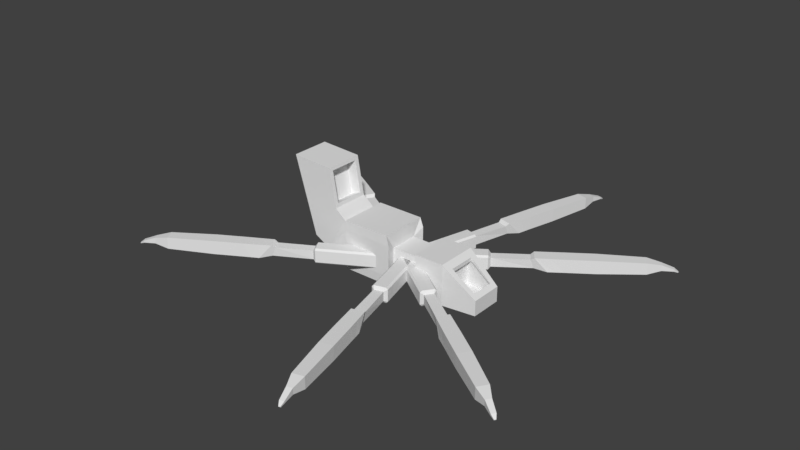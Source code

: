 # Source: Spider.blend  (saved by Blender 2.79.0; exported with 4.5.12 LTS)
import bpy
from mathutils import Matrix  # noqa: F401  (used for matrix-valued properties, if any)

bpy.ops.wm.read_factory_settings(use_empty=True)
scene = bpy.context.scene
scene.name = 'Scene'

# ---- collections
col_collection_1 = bpy.data.collections.new('Collection 1'); scene.collection.children.link(col_collection_1)

# ---- world
world_world = bpy.data.worlds.new('World'); scene.world = world_world
world_world.color = (0.05088, 0.05088, 0.05088)
world_world.use_sun_shadow = False
world_world.sun_shadow_jitter_overblur = 0.0
world_world.cycles.sampling_method = 'MANUAL'

# ---- meshes
me_cube_001 = bpy.data.meshes.new('Cube.001')
me_cube_001.from_pydata([(0.5908, -1.0, -0.8463), (0.5908, -1.0, 0.3354), (1.0, 1.0, -1.087), (1.0, 1.0, 1.0), (1.0, -1.0, 1.0), (1.0, -1.0, -1.087), (0.5908, -2.056, 0.3354), (0.5908, -2.056, -0.8463), (0.8609, -2.258, 0.6054), (0.8609, -2.258, -1.087), (0.8609, -3.502, 0.6054), (0.8609, -3.502, -1.087), (0.6762, -4.889, -0.4557), (0.6762, -4.889, -1.087), (0.0, 1.0, -1.087), (0.0, 1.0, 1.0), (0.0, -1.0, -1.087), (0.0, -1.0, 1.0), (0.0, -1.0, -0.8463), (0.0, -1.0, 0.3354), (0.0, -2.056, -0.8463), (0.0, -2.056, 0.3354), (0.0, -2.258, -1.087), (0.0, -2.258, 0.6054), (0.0, -3.502, -1.087), (0.0, -3.502, 0.6054), (0.0, -4.889, -1.087), (0.0, -4.889, -0.4557), (0.7009, -4.704, -0.3141), (0.7009, -4.704, -1.087), (0.0, -4.704, -1.087), (0.0, -4.704, -0.3141), (0.8273, -3.754, 0.4123), (0.8273, -3.754, -1.087), (0.0, -3.754, -1.087), (0.0, -3.754, 0.4123), (0.6915, 1.0, 1.0), (0.6915, -1.0, -1.087), (0.4085, -1.0, -0.8463), (0.4085, -2.056, -0.8463), (0.5953, -2.258, -1.087), (0.5953, -3.502, -1.087), (0.4676, -4.889, -1.087), (0.6915, 1.0, -1.087), (0.6915, -1.0, 1.0), (0.4085, -1.0, 0.3354), (0.4085, -2.056, 0.3354), (0.5953, -2.258, 0.6054), (0.5953, -3.502, 0.6054), (0.4676, -4.889, -0.4557), (0.4846, -4.704, -0.3141), (0.4846, -4.704, -1.087), (0.572, -3.754, -1.087), (0.572, -3.754, 0.4123), (0.4846, -4.704, -0.3615), (0.572, -3.754, 0.254), (0.0, -3.754, 0.254), (0.0, -4.704, -0.3615), (0.0, -4.686, -0.7696), (0.5268, -4.686, -0.7696), (0.0, -3.555, -0.7696), (0.6308, -3.555, -0.7696), (0.6308, -3.555, 0.2774), (0.0, -3.555, 0.2774), (0.5268, -4.686, -0.4557), (0.0, -4.686, -0.4557), (1.025, 1.039, 0.613), (1.025, 1.039, -0.6998), (1.025, -1.117, 0.613), (1.025, -1.117, -0.6998), (0.5908, -1.0, -0.05848), (0.5908, -1.0, -0.4524), (0.5908, -2.056, -0.05848), (0.5908, -2.056, -0.4524), (0.8609, -2.258, 0.04134), (0.8609, -2.258, -0.5228), (0.8609, -3.502, 0.04134), (0.8609, -3.502, -0.5228), (0.6762, -4.889, -0.6661), (0.6762, -4.889, -0.8765), (0.0, -4.889, -0.6661), (0.0, -4.889, -0.8765), (0.0, 1.039, 0.613), (0.0, 1.039, -0.6998), (0.7009, -4.704, -0.5717), (0.7009, -4.704, -0.8293), (0.8273, -3.754, -0.08741), (0.8273, -3.754, -0.5871), (0.4676, -4.889, -0.6661), (0.4676, -4.889, -0.8765), (0.6929, 1.039, 0.613), (0.6929, 1.039, -0.6998), (0.0, 1.701, 1.204), (0.0, 2.798, -0.2895), (0.6332, 1.729, 1.359), (0.809, 2.798, -0.2895), (0.0, 1.99, 2.818), (0.0, 3.74, 2.902), (0.6332, 1.962, 2.663), (0.809, 3.74, 2.902), (0.0, 2.113, -0.6673), (0.809, 2.113, -0.6673), (0.809, 1.267, 0.8674), (0.0, 1.267, 0.8674), (0.809, 1.701, 1.204), (0.809, 1.99, 2.818), (0.0, 1.729, 1.359), (0.0, 1.962, 2.663), (0.0, 2.409, 2.478), (0.0, 2.176, 1.173), (0.6332, 2.176, 1.173), (0.6332, 2.409, 2.478)], [], [(90, 36, 3, 66), (66, 3, 4, 68), (38, 0, 7, 39), (43, 2, 5, 37), (71, 0, 5, 69), (45, 1, 4, 44), (70, 1, 6, 72), (40, 9, 11, 41), (72, 6, 8, 74), (39, 7, 9, 40), (74, 8, 10, 76), (84, 28, 12, 78), (51, 29, 13, 42), (50, 31, 27, 49), (88, 49, 27, 80), (47, 23, 25, 48), (45, 19, 21, 46), (46, 21, 23, 47), (38, 18, 16, 37), (36, 15, 17, 44), (52, 33, 29, 51), (86, 32, 28, 84), (76, 10, 32, 86), (41, 11, 33, 52), (48, 25, 35, 53), (10, 48, 53, 32), (24, 41, 52, 34), (34, 52, 51, 30), (32, 53, 50, 28), (3, 36, 44, 4), (0, 38, 37, 5), (6, 46, 47, 8), (1, 45, 46, 6), (8, 47, 48, 10), (78, 12, 49, 88), (28, 50, 49, 12), (30, 51, 42, 26), (20, 39, 40, 22), (22, 40, 41, 24), (19, 45, 44, 17), (14, 43, 37, 16), (18, 38, 39, 20), (82, 15, 36, 90), (55, 56, 63, 62), (57, 54, 64, 65), (54, 55, 62, 64), (31, 50, 54, 57), (53, 35, 56, 55), (50, 53, 55, 54), (64, 62, 61, 59), (62, 63, 60, 61), (65, 64, 59, 58), (59, 61, 60, 58), (14, 83, 91, 43), (102, 101, 95, 104), (13, 79, 89, 42), (79, 78, 88, 89), (11, 77, 87, 33), (77, 76, 86, 87), (33, 87, 85, 29), (87, 86, 84, 85), (42, 89, 81, 26), (89, 88, 80, 81), (29, 85, 79, 13), (85, 84, 78, 79), (9, 75, 77, 11), (75, 74, 76, 77), (7, 73, 75, 9), (73, 72, 74, 75), (0, 71, 73, 7), (71, 70, 72, 73), (1, 70, 68, 4), (70, 71, 69, 68), (2, 67, 69, 5), (67, 66, 68, 69), (43, 91, 67, 2), (91, 90, 66, 67), (95, 93, 97, 99), (101, 100, 93, 95), (103, 102, 104, 92), (97, 96, 105, 99), (106, 94, 110, 109), (104, 95, 99, 105), (82, 90, 102, 103), (91, 83, 100, 101), (90, 91, 101, 102), (98, 94, 104, 105), (94, 106, 92, 104), (107, 98, 105, 96), (109, 110, 111, 108), (98, 107, 108, 111), (94, 98, 111, 110)])
me_cube_001.use_remesh_preserve_volume = False
me_cube_001.use_remesh_preserve_attributes = False
me_cube_001.use_mirror_vertex_groups = False
me_cube_001.update()
me_cube_010 = bpy.data.meshes.new('Cube.010')
me_cube_010.from_pydata([(0.8821, -5.318, -0.8949), (-0.6066, -2.08, -0.5962), (-0.6066, -2.08, 0.5962), (-0.8925, -5.318, -0.8796), (-0.7738, 0.0, -1.0), (-1.0, 0.0, -0.7738), (-1.0, 0.0, 0.7738), (-0.7738, 0.0, 1.0), (-0.8925, -5.318, 0.8796), (0.5962, -2.08, -0.6066), (0.8821, -5.318, 0.8949), (0.6066, -2.08, 0.5962), (1.0, 0.0, -0.7738), (0.7738, 0.0, -1.0), (0.7738, 0.0, 1.0), (1.0, 0.0, 0.7738), (-0.7738, -2.0, -1.0), (-1.0, -2.0, -0.7738), (-1.0, -2.0, 0.7738), (-0.7738, -2.0, 1.0), (1.0, -2.0, -0.7738), (0.7738, -2.0, -1.0), (0.7738, -2.0, 1.0), (1.0, -2.0, 0.7738), (-0.5687, -3.4, -0.5896), (-0.8383, -3.414, 0.889), (-0.9115, -3.831, -0.8829), (-0.6796, -3.299, 0.5835), (0.5583, -3.4, -0.6001), (0.8279, -3.415, 0.9041), (0.9011, -3.831, -0.8982), (0.6692, -3.298, 0.5942), (-0.8925, -4.341, 0.8796), (-0.8925, -4.341, -0.8796), (0.8821, -4.341, -0.8949), (0.8821, -4.341, 0.8949), (0.75, -6.848, -0.7617), (0.75, -6.848, 0.7617), (-0.7604, -6.848, -0.7487), (-0.7604, -6.848, 0.7487), (0.3764, -7.303, -0.3849), (0.3764, -7.303, 0.3849), (-0.3868, -7.303, -0.3783), (-0.3868, -7.303, 0.3783), (0.2877, -7.673, -0.455), (0.2877, -7.71, -0.1995), (-0.2981, -7.674, -0.4528), (-0.2981, -7.71, -0.2017), (0.1099, -7.825, -0.6749), (0.1099, -7.839, -0.5745), (-0.1203, -7.825, -0.6741), (-0.1203, -7.839, -0.5754), (0.855, -3.878, 0.8995), (-0.902, -4.086, -0.8813), (-0.8654, -3.878, 0.8843), (0.8916, -4.086, -0.8966)], [], [(1, 9, 28, 24), (12, 15, 23, 20), (14, 7, 19, 22), (17, 18, 6, 5), (4, 5, 6, 7, 14, 15, 12, 13), (4, 16, 17, 5), (19, 7, 6, 18), (21, 13, 12, 20), (14, 22, 23, 15), (4, 13, 21, 16), (1, 17, 16), (2, 19, 18), (9, 21, 20), (11, 23, 22), (9, 1, 16, 21), (1, 2, 18, 17), (11, 9, 20, 23), (2, 11, 22, 19), (28, 31, 30), (24, 28, 30, 26), (31, 27, 25, 29), (11, 2, 27, 31), (2, 1, 24, 27), (27, 26, 25), (34, 35, 10, 0), (9, 11, 31, 28), (8, 3, 38, 39), (32, 33, 3, 8), (35, 32, 8, 10), (33, 34, 0, 3), (53, 55, 34, 33), (52, 54, 32, 35), (54, 53, 33, 32), (55, 52, 35, 34), (39, 38, 42, 43), (30, 31, 29), (26, 27, 24), (0, 10, 37, 36), (10, 8, 39, 37), (3, 0, 36, 38), (41, 43, 47, 45), (36, 37, 41, 40), (37, 39, 43, 41), (38, 36, 40, 42), (47, 46, 50, 51), (42, 40, 44, 46), (43, 42, 46, 47), (40, 41, 45, 44), (48, 49, 51, 50), (44, 45, 49, 48), (45, 47, 51, 49), (46, 44, 48, 50), (30, 29, 52, 55), (25, 26, 53, 54), (29, 25, 54, 52), (26, 30, 55, 53)])
me_cube_010.use_remesh_preserve_volume = False
me_cube_010.use_remesh_preserve_attributes = False
me_cube_010.use_mirror_vertex_groups = False
me_cube_010.update()
me_cube_009 = bpy.data.meshes.new('Cube.009')
me_cube_009.from_pydata([(0.8821, -5.318, -0.8949), (-0.6066, -2.08, -0.5962), (-0.6066, -2.08, 0.5962), (-0.8925, -5.318, -0.8796), (-0.7738, 0.0, -1.0), (-1.0, 0.0, -0.7738), (-1.0, 0.0, 0.7738), (-0.7738, 0.0, 1.0), (-0.8925, -5.318, 0.8796), (0.5962, -2.08, -0.6066), (0.8821, -5.318, 0.8949), (0.6066, -2.08, 0.5962), (1.0, 0.0, -0.7738), (0.7738, 0.0, -1.0), (0.7738, 0.0, 1.0), (1.0, 0.0, 0.7738), (-0.7738, -2.0, -1.0), (-1.0, -2.0, -0.7738), (-1.0, -2.0, 0.7738), (-0.7738, -2.0, 1.0), (1.0, -2.0, -0.7738), (0.7738, -2.0, -1.0), (0.7738, -2.0, 1.0), (1.0, -2.0, 0.7738), (-0.5687, -3.4, -0.5896), (-0.8383, -3.414, 0.889), (-0.9115, -3.831, -0.8829), (-0.6796, -3.299, 0.5835), (0.5583, -3.4, -0.6001), (0.8279, -3.415, 0.9041), (0.9011, -3.831, -0.8982), (0.6692, -3.298, 0.5942), (-0.8925, -4.341, 0.8796), (-0.8925, -4.341, -0.8796), (0.8821, -4.341, -0.8949), (0.8821, -4.341, 0.8949), (0.75, -6.848, -0.7617), (0.75, -6.848, 0.7617), (-0.7604, -6.848, -0.7487), (-0.7604, -6.848, 0.7487), (0.3764, -7.303, -0.3849), (0.3764, -7.303, 0.3849), (-0.3868, -7.303, -0.3783), (-0.3868, -7.303, 0.3783), (0.2877, -7.673, -0.455), (0.2877, -7.71, -0.1995), (-0.2981, -7.674, -0.4528), (-0.2981, -7.71, -0.2017), (0.1099, -7.825, -0.6749), (0.1099, -7.839, -0.5745), (-0.1203, -7.825, -0.6741), (-0.1203, -7.839, -0.5754), (0.855, -3.878, 0.8995), (-0.902, -4.086, -0.8813), (-0.8654, -3.878, 0.8843), (0.8916, -4.086, -0.8966)], [], [(1, 9, 28, 24), (12, 15, 23, 20), (14, 7, 19, 22), (17, 18, 6, 5), (4, 5, 6, 7, 14, 15, 12, 13), (4, 16, 17, 5), (19, 7, 6, 18), (21, 13, 12, 20), (14, 22, 23, 15), (4, 13, 21, 16), (1, 17, 16), (2, 19, 18), (9, 21, 20), (11, 23, 22), (9, 1, 16, 21), (1, 2, 18, 17), (11, 9, 20, 23), (2, 11, 22, 19), (28, 31, 30), (24, 28, 30, 26), (31, 27, 25, 29), (11, 2, 27, 31), (2, 1, 24, 27), (27, 26, 25), (34, 35, 10, 0), (9, 11, 31, 28), (8, 3, 38, 39), (32, 33, 3, 8), (35, 32, 8, 10), (33, 34, 0, 3), (53, 55, 34, 33), (52, 54, 32, 35), (54, 53, 33, 32), (55, 52, 35, 34), (39, 38, 42, 43), (30, 31, 29), (26, 27, 24), (0, 10, 37, 36), (10, 8, 39, 37), (3, 0, 36, 38), (41, 43, 47, 45), (36, 37, 41, 40), (37, 39, 43, 41), (38, 36, 40, 42), (47, 46, 50, 51), (42, 40, 44, 46), (43, 42, 46, 47), (40, 41, 45, 44), (48, 49, 51, 50), (44, 45, 49, 48), (45, 47, 51, 49), (46, 44, 48, 50), (30, 29, 52, 55), (25, 26, 53, 54), (29, 25, 54, 52), (26, 30, 55, 53)])
me_cube_009.use_remesh_preserve_volume = False
me_cube_009.use_remesh_preserve_attributes = False
me_cube_009.use_mirror_vertex_groups = False
me_cube_009.update()
me_cube_008 = bpy.data.meshes.new('Cube.008')
me_cube_008.from_pydata([(0.8821, -5.318, -0.8949), (-0.6066, -2.08, -0.5962), (-0.6066, -2.08, 0.5962), (-0.8925, -5.318, -0.8796), (-0.7738, 0.0, -1.0), (-1.0, 0.0, -0.7738), (-1.0, 0.0, 0.7738), (-0.7738, 0.0, 1.0), (-0.8925, -5.318, 0.8796), (0.5962, -2.08, -0.6066), (0.8821, -5.318, 0.8949), (0.6066, -2.08, 0.5962), (1.0, 0.0, -0.7738), (0.7738, 0.0, -1.0), (0.7738, 0.0, 1.0), (1.0, 0.0, 0.7738), (-0.7738, -2.0, -1.0), (-1.0, -2.0, -0.7738), (-1.0, -2.0, 0.7738), (-0.7738, -2.0, 1.0), (1.0, -2.0, -0.7738), (0.7738, -2.0, -1.0), (0.7738, -2.0, 1.0), (1.0, -2.0, 0.7738), (-0.5687, -3.4, -0.5896), (-0.8383, -3.414, 0.889), (-0.9115, -3.831, -0.8829), (-0.6796, -3.299, 0.5835), (0.5583, -3.4, -0.6001), (0.8279, -3.415, 0.9041), (0.9011, -3.831, -0.8982), (0.6692, -3.298, 0.5942), (-0.8925, -4.341, 0.8796), (-0.8925, -4.341, -0.8796), (0.8821, -4.341, -0.8949), (0.8821, -4.341, 0.8949), (0.75, -6.848, -0.7617), (0.75, -6.848, 0.7617), (-0.7604, -6.848, -0.7487), (-0.7604, -6.848, 0.7487), (0.3764, -7.303, -0.3849), (0.3764, -7.303, 0.3849), (-0.3868, -7.303, -0.3783), (-0.3868, -7.303, 0.3783), (0.2877, -7.673, -0.455), (0.2877, -7.71, -0.1995), (-0.2981, -7.674, -0.4528), (-0.2981, -7.71, -0.2017), (0.1099, -7.825, -0.6749), (0.1099, -7.839, -0.5745), (-0.1203, -7.825, -0.6741), (-0.1203, -7.839, -0.5754), (0.855, -3.878, 0.8995), (-0.902, -4.086, -0.8813), (-0.8654, -3.878, 0.8843), (0.8916, -4.086, -0.8966)], [], [(1, 9, 28, 24), (12, 15, 23, 20), (14, 7, 19, 22), (17, 18, 6, 5), (4, 5, 6, 7, 14, 15, 12, 13), (4, 16, 17, 5), (19, 7, 6, 18), (21, 13, 12, 20), (14, 22, 23, 15), (4, 13, 21, 16), (1, 17, 16), (2, 19, 18), (9, 21, 20), (11, 23, 22), (9, 1, 16, 21), (1, 2, 18, 17), (11, 9, 20, 23), (2, 11, 22, 19), (28, 31, 30), (24, 28, 30, 26), (31, 27, 25, 29), (11, 2, 27, 31), (2, 1, 24, 27), (27, 26, 25), (34, 35, 10, 0), (9, 11, 31, 28), (8, 3, 38, 39), (32, 33, 3, 8), (35, 32, 8, 10), (33, 34, 0, 3), (53, 55, 34, 33), (52, 54, 32, 35), (54, 53, 33, 32), (55, 52, 35, 34), (39, 38, 42, 43), (30, 31, 29), (26, 27, 24), (0, 10, 37, 36), (10, 8, 39, 37), (3, 0, 36, 38), (41, 43, 47, 45), (36, 37, 41, 40), (37, 39, 43, 41), (38, 36, 40, 42), (47, 46, 50, 51), (42, 40, 44, 46), (43, 42, 46, 47), (40, 41, 45, 44), (48, 49, 51, 50), (44, 45, 49, 48), (45, 47, 51, 49), (46, 44, 48, 50), (30, 29, 52, 55), (25, 26, 53, 54), (29, 25, 54, 52), (26, 30, 55, 53)])
me_cube_008.use_remesh_preserve_volume = False
me_cube_008.use_remesh_preserve_attributes = False
me_cube_008.use_mirror_vertex_groups = False
me_cube_008.update()
me_cube_007 = bpy.data.meshes.new('Cube.007')
me_cube_007.from_pydata([(0.8821, -5.318, -0.8949), (-0.6066, -2.08, -0.5962), (-0.6066, -2.08, 0.5962), (-0.8925, -5.318, -0.8796), (-0.7738, 0.0, -1.0), (-1.0, 0.0, -0.7738), (-1.0, 0.0, 0.7738), (-0.7738, 0.0, 1.0), (-0.8925, -5.318, 0.8796), (0.5962, -2.08, -0.6066), (0.8821, -5.318, 0.8949), (0.6066, -2.08, 0.5962), (1.0, 0.0, -0.7738), (0.7738, 0.0, -1.0), (0.7738, 0.0, 1.0), (1.0, 0.0, 0.7738), (-0.7738, -2.0, -1.0), (-1.0, -2.0, -0.7738), (-1.0, -2.0, 0.7738), (-0.7738, -2.0, 1.0), (1.0, -2.0, -0.7738), (0.7738, -2.0, -1.0), (0.7738, -2.0, 1.0), (1.0, -2.0, 0.7738), (-0.5687, -3.4, -0.5896), (-0.8383, -3.414, 0.889), (-0.9115, -3.831, -0.8829), (-0.6796, -3.299, 0.5835), (0.5583, -3.4, -0.6001), (0.8279, -3.415, 0.9041), (0.9011, -3.831, -0.8982), (0.6692, -3.298, 0.5942), (-0.8925, -4.341, 0.8796), (-0.8925, -4.341, -0.8796), (0.8821, -4.341, -0.8949), (0.8821, -4.341, 0.8949), (0.75, -6.848, -0.7617), (0.75, -6.848, 0.7617), (-0.7604, -6.848, -0.7487), (-0.7604, -6.848, 0.7487), (0.3764, -7.303, -0.3849), (0.3764, -7.303, 0.3849), (-0.3868, -7.303, -0.3783), (-0.3868, -7.303, 0.3783), (0.2877, -7.673, -0.455), (0.2877, -7.71, -0.1995), (-0.2981, -7.674, -0.4528), (-0.2981, -7.71, -0.2017), (0.1099, -7.825, -0.6749), (0.1099, -7.839, -0.5745), (-0.1203, -7.825, -0.6741), (-0.1203, -7.839, -0.5754), (0.855, -3.878, 0.8995), (-0.902, -4.086, -0.8813), (-0.8654, -3.878, 0.8843), (0.8916, -4.086, -0.8966)], [], [(1, 9, 28, 24), (12, 15, 23, 20), (14, 7, 19, 22), (17, 18, 6, 5), (4, 5, 6, 7, 14, 15, 12, 13), (4, 16, 17, 5), (19, 7, 6, 18), (21, 13, 12, 20), (14, 22, 23, 15), (4, 13, 21, 16), (1, 17, 16), (2, 19, 18), (9, 21, 20), (11, 23, 22), (9, 1, 16, 21), (1, 2, 18, 17), (11, 9, 20, 23), (2, 11, 22, 19), (28, 31, 30), (24, 28, 30, 26), (31, 27, 25, 29), (11, 2, 27, 31), (2, 1, 24, 27), (27, 26, 25), (34, 35, 10, 0), (9, 11, 31, 28), (8, 3, 38, 39), (32, 33, 3, 8), (35, 32, 8, 10), (33, 34, 0, 3), (53, 55, 34, 33), (52, 54, 32, 35), (54, 53, 33, 32), (55, 52, 35, 34), (39, 38, 42, 43), (30, 31, 29), (26, 27, 24), (0, 10, 37, 36), (10, 8, 39, 37), (3, 0, 36, 38), (41, 43, 47, 45), (36, 37, 41, 40), (37, 39, 43, 41), (38, 36, 40, 42), (47, 46, 50, 51), (42, 40, 44, 46), (43, 42, 46, 47), (40, 41, 45, 44), (48, 49, 51, 50), (44, 45, 49, 48), (45, 47, 51, 49), (46, 44, 48, 50), (30, 29, 52, 55), (25, 26, 53, 54), (29, 25, 54, 52), (26, 30, 55, 53)])
me_cube_007.use_remesh_preserve_volume = False
me_cube_007.use_remesh_preserve_attributes = False
me_cube_007.use_mirror_vertex_groups = False
me_cube_007.update()
me_cube_006 = bpy.data.meshes.new('Cube.006')
me_cube_006.from_pydata([(0.8821, -5.318, -0.8949), (-0.6066, -2.08, -0.5962), (-0.6066, -2.08, 0.5962), (-0.8925, -5.318, -0.8796), (-0.7738, 0.0, -1.0), (-1.0, 0.0, -0.7738), (-1.0, 0.0, 0.7738), (-0.7738, 0.0, 1.0), (-0.8925, -5.318, 0.8796), (0.5962, -2.08, -0.6066), (0.8821, -5.318, 0.8949), (0.6066, -2.08, 0.5962), (1.0, 0.0, -0.7738), (0.7738, 0.0, -1.0), (0.7738, 0.0, 1.0), (1.0, 0.0, 0.7738), (-0.7738, -2.0, -1.0), (-1.0, -2.0, -0.7738), (-1.0, -2.0, 0.7738), (-0.7738, -2.0, 1.0), (1.0, -2.0, -0.7738), (0.7738, -2.0, -1.0), (0.7738, -2.0, 1.0), (1.0, -2.0, 0.7738), (-0.5687, -3.4, -0.5896), (-0.8383, -3.414, 0.889), (-0.9115, -3.831, -0.8829), (-0.6796, -3.299, 0.5835), (0.5583, -3.4, -0.6001), (0.8279, -3.415, 0.9041), (0.9011, -3.831, -0.8982), (0.6692, -3.298, 0.5942), (-0.8925, -4.341, 0.8796), (-0.8925, -4.341, -0.8796), (0.8821, -4.341, -0.8949), (0.8821, -4.341, 0.8949), (0.75, -6.848, -0.7617), (0.75, -6.848, 0.7617), (-0.7604, -6.848, -0.7487), (-0.7604, -6.848, 0.7487), (0.3764, -7.303, -0.3849), (0.3764, -7.303, 0.3849), (-0.3868, -7.303, -0.3783), (-0.3868, -7.303, 0.3783), (0.2877, -7.673, -0.455), (0.2877, -7.71, -0.1995), (-0.2981, -7.674, -0.4528), (-0.2981, -7.71, -0.2017), (0.1099, -7.825, -0.6749), (0.1099, -7.839, -0.5745), (-0.1203, -7.825, -0.6741), (-0.1203, -7.839, -0.5754), (0.855, -3.878, 0.8995), (-0.902, -4.086, -0.8813), (-0.8654, -3.878, 0.8843), (0.8916, -4.086, -0.8966)], [], [(1, 9, 28, 24), (12, 15, 23, 20), (14, 7, 19, 22), (17, 18, 6, 5), (4, 5, 6, 7, 14, 15, 12, 13), (4, 16, 17, 5), (19, 7, 6, 18), (21, 13, 12, 20), (14, 22, 23, 15), (4, 13, 21, 16), (1, 17, 16), (2, 19, 18), (9, 21, 20), (11, 23, 22), (9, 1, 16, 21), (1, 2, 18, 17), (11, 9, 20, 23), (2, 11, 22, 19), (28, 31, 30), (24, 28, 30, 26), (31, 27, 25, 29), (11, 2, 27, 31), (2, 1, 24, 27), (27, 26, 25), (34, 35, 10, 0), (9, 11, 31, 28), (8, 3, 38, 39), (32, 33, 3, 8), (35, 32, 8, 10), (33, 34, 0, 3), (53, 55, 34, 33), (52, 54, 32, 35), (54, 53, 33, 32), (55, 52, 35, 34), (39, 38, 42, 43), (30, 31, 29), (26, 27, 24), (0, 10, 37, 36), (10, 8, 39, 37), (3, 0, 36, 38), (41, 43, 47, 45), (36, 37, 41, 40), (37, 39, 43, 41), (38, 36, 40, 42), (47, 46, 50, 51), (42, 40, 44, 46), (43, 42, 46, 47), (40, 41, 45, 44), (48, 49, 51, 50), (44, 45, 49, 48), (45, 47, 51, 49), (46, 44, 48, 50), (30, 29, 52, 55), (25, 26, 53, 54), (29, 25, 54, 52), (26, 30, 55, 53)])
me_cube_006.use_remesh_preserve_volume = False
me_cube_006.use_remesh_preserve_attributes = False
me_cube_006.use_mirror_vertex_groups = False
me_cube_006.update()
me_cube_005 = bpy.data.meshes.new('Cube.005')
me_cube_005.from_pydata([(0.8821, -5.318, -0.8949), (-0.6066, -2.08, -0.5962), (-0.6066, -2.08, 0.5962), (-0.8925, -5.318, -0.8796), (-0.7738, 0.0, -1.0), (-1.0, 0.0, -0.7738), (-1.0, 0.0, 0.7738), (-0.7738, 0.0, 1.0), (-0.8925, -5.318, 0.8796), (0.5962, -2.08, -0.6066), (0.8821, -5.318, 0.8949), (0.6066, -2.08, 0.5962), (1.0, 0.0, -0.7738), (0.7738, 0.0, -1.0), (0.7738, 0.0, 1.0), (1.0, 0.0, 0.7738), (-0.7738, -2.0, -1.0), (-1.0, -2.0, -0.7738), (-1.0, -2.0, 0.7738), (-0.7738, -2.0, 1.0), (1.0, -2.0, -0.7738), (0.7738, -2.0, -1.0), (0.7738, -2.0, 1.0), (1.0, -2.0, 0.7738), (-0.5687, -3.4, -0.5896), (-0.8383, -3.414, 0.889), (-0.9115, -3.831, -0.8829), (-0.6796, -3.299, 0.5835), (0.5583, -3.4, -0.6001), (0.8279, -3.415, 0.9041), (0.9011, -3.831, -0.8982), (0.6692, -3.298, 0.5942), (-0.8925, -4.341, 0.8796), (-0.8925, -4.341, -0.8796), (0.8821, -4.341, -0.8949), (0.8821, -4.341, 0.8949), (0.75, -6.848, -0.7617), (0.75, -6.848, 0.7617), (-0.7604, -6.848, -0.7487), (-0.7604, -6.848, 0.7487), (0.3764, -7.303, -0.3849), (0.3764, -7.303, 0.3849), (-0.3868, -7.303, -0.3783), (-0.3868, -7.303, 0.3783), (0.2877, -7.673, -0.455), (0.2877, -7.71, -0.1995), (-0.2981, -7.674, -0.4528), (-0.2981, -7.71, -0.2017), (0.1099, -7.825, -0.6749), (0.1099, -7.839, -0.5745), (-0.1203, -7.825, -0.6741), (-0.1203, -7.839, -0.5754), (0.855, -3.878, 0.8995), (-0.902, -4.086, -0.8813), (-0.8654, -3.878, 0.8843), (0.8916, -4.086, -0.8966)], [], [(1, 9, 28, 24), (12, 15, 23, 20), (14, 7, 19, 22), (17, 18, 6, 5), (4, 5, 6, 7, 14, 15, 12, 13), (4, 16, 17, 5), (19, 7, 6, 18), (21, 13, 12, 20), (14, 22, 23, 15), (4, 13, 21, 16), (1, 17, 16), (2, 19, 18), (9, 21, 20), (11, 23, 22), (9, 1, 16, 21), (1, 2, 18, 17), (11, 9, 20, 23), (2, 11, 22, 19), (28, 31, 30), (24, 28, 30, 26), (31, 27, 25, 29), (11, 2, 27, 31), (2, 1, 24, 27), (27, 26, 25), (34, 35, 10, 0), (9, 11, 31, 28), (8, 3, 38, 39), (32, 33, 3, 8), (35, 32, 8, 10), (33, 34, 0, 3), (53, 55, 34, 33), (52, 54, 32, 35), (54, 53, 33, 32), (55, 52, 35, 34), (39, 38, 42, 43), (30, 31, 29), (26, 27, 24), (0, 10, 37, 36), (10, 8, 39, 37), (3, 0, 36, 38), (41, 43, 47, 45), (36, 37, 41, 40), (37, 39, 43, 41), (38, 36, 40, 42), (47, 46, 50, 51), (42, 40, 44, 46), (43, 42, 46, 47), (40, 41, 45, 44), (48, 49, 51, 50), (44, 45, 49, 48), (45, 47, 51, 49), (46, 44, 48, 50), (30, 29, 52, 55), (25, 26, 53, 54), (29, 25, 54, 52), (26, 30, 55, 53)])
me_cube_005.use_remesh_preserve_volume = False
me_cube_005.use_remesh_preserve_attributes = False
me_cube_005.use_mirror_vertex_groups = False
me_cube_005.update()
me_cube_004 = bpy.data.meshes.new('Cube.004')
me_cube_004.from_pydata([(0.8821, -5.318, -0.8949), (-0.6066, -2.08, -0.5962), (-0.6066, -2.08, 0.5962), (-0.8925, -5.318, -0.8796), (-0.7738, 0.0, -1.0), (-1.0, 0.0, -0.7738), (-1.0, 0.0, 0.7738), (-0.7738, 0.0, 1.0), (-0.8925, -5.318, 0.8796), (0.5962, -2.08, -0.6066), (0.8821, -5.318, 0.8949), (0.6066, -2.08, 0.5962), (1.0, 0.0, -0.7738), (0.7738, 0.0, -1.0), (0.7738, 0.0, 1.0), (1.0, 0.0, 0.7738), (-0.7738, -2.0, -1.0), (-1.0, -2.0, -0.7738), (-1.0, -2.0, 0.7738), (-0.7738, -2.0, 1.0), (1.0, -2.0, -0.7738), (0.7738, -2.0, -1.0), (0.7738, -2.0, 1.0), (1.0, -2.0, 0.7738), (-0.5687, -3.4, -0.5896), (-0.8383, -3.414, 0.889), (-0.9115, -3.831, -0.8829), (-0.6796, -3.299, 0.5835), (0.5583, -3.4, -0.6001), (0.8279, -3.415, 0.9041), (0.9011, -3.831, -0.8982), (0.6692, -3.298, 0.5942), (-0.8925, -4.341, 0.8796), (-0.8925, -4.341, -0.8796), (0.8821, -4.341, -0.8949), (0.8821, -4.341, 0.8949), (0.75, -6.848, -0.7617), (0.75, -6.848, 0.7617), (-0.7604, -6.848, -0.7487), (-0.7604, -6.848, 0.7487), (0.3764, -7.303, -0.3849), (0.3764, -7.303, 0.3849), (-0.3868, -7.303, -0.3783), (-0.3868, -7.303, 0.3783), (0.2877, -7.673, -0.455), (0.2877, -7.71, -0.1995), (-0.2981, -7.674, -0.4528), (-0.2981, -7.71, -0.2017), (0.1099, -7.825, -0.6749), (0.1099, -7.839, -0.5745), (-0.1203, -7.825, -0.6741), (-0.1203, -7.839, -0.5754), (0.855, -3.878, 0.8995), (-0.902, -4.086, -0.8813), (-0.8654, -3.878, 0.8843), (0.8916, -4.086, -0.8966)], [], [(1, 9, 28, 24), (12, 15, 23, 20), (14, 7, 19, 22), (17, 18, 6, 5), (4, 5, 6, 7, 14, 15, 12, 13), (4, 16, 17, 5), (19, 7, 6, 18), (21, 13, 12, 20), (14, 22, 23, 15), (4, 13, 21, 16), (1, 17, 16), (2, 19, 18), (9, 21, 20), (11, 23, 22), (9, 1, 16, 21), (1, 2, 18, 17), (11, 9, 20, 23), (2, 11, 22, 19), (28, 31, 30), (24, 28, 30, 26), (31, 27, 25, 29), (11, 2, 27, 31), (2, 1, 24, 27), (27, 26, 25), (34, 35, 10, 0), (9, 11, 31, 28), (8, 3, 38, 39), (32, 33, 3, 8), (35, 32, 8, 10), (33, 34, 0, 3), (53, 55, 34, 33), (52, 54, 32, 35), (54, 53, 33, 32), (55, 52, 35, 34), (39, 38, 42, 43), (30, 31, 29), (26, 27, 24), (0, 10, 37, 36), (10, 8, 39, 37), (3, 0, 36, 38), (41, 43, 47, 45), (36, 37, 41, 40), (37, 39, 43, 41), (38, 36, 40, 42), (47, 46, 50, 51), (42, 40, 44, 46), (43, 42, 46, 47), (40, 41, 45, 44), (48, 49, 51, 50), (44, 45, 49, 48), (45, 47, 51, 49), (46, 44, 48, 50), (30, 29, 52, 55), (25, 26, 53, 54), (29, 25, 54, 52), (26, 30, 55, 53)])
me_cube_004.use_remesh_preserve_volume = False
me_cube_004.use_remesh_preserve_attributes = False
me_cube_004.use_mirror_vertex_groups = False
me_cube_004.update()
me_cube_003 = bpy.data.meshes.new('Cube.003')
me_cube_003.from_pydata([(0.8821, -5.318, -0.8949), (-0.6066, -2.08, -0.5962), (-0.6066, -2.08, 0.5962), (-0.8925, -5.318, -0.8796), (-0.7738, 0.0, -1.0), (-1.0, 0.0, -0.7738), (-1.0, 0.0, 0.7738), (-0.7738, 0.0, 1.0), (-0.8925, -5.318, 0.8796), (0.5962, -2.08, -0.6066), (0.8821, -5.318, 0.8949), (0.6066, -2.08, 0.5962), (1.0, 0.0, -0.7738), (0.7738, 0.0, -1.0), (0.7738, 0.0, 1.0), (1.0, 0.0, 0.7738), (-0.7738, -2.0, -1.0), (-1.0, -2.0, -0.7738), (-1.0, -2.0, 0.7738), (-0.7738, -2.0, 1.0), (1.0, -2.0, -0.7738), (0.7738, -2.0, -1.0), (0.7738, -2.0, 1.0), (1.0, -2.0, 0.7738), (-0.5687, -3.4, -0.5896), (-0.8383, -3.414, 0.889), (-0.9115, -3.831, -0.8829), (-0.6796, -3.299, 0.5835), (0.5583, -3.4, -0.6001), (0.8279, -3.415, 0.9041), (0.9011, -3.831, -0.8982), (0.6692, -3.298, 0.5942), (-0.8925, -4.341, 0.8796), (-0.8925, -4.341, -0.8796), (0.8821, -4.341, -0.8949), (0.8821, -4.341, 0.8949), (0.75, -6.848, -0.7617), (0.75, -6.848, 0.7617), (-0.7604, -6.848, -0.7487), (-0.7604, -6.848, 0.7487), (0.3764, -7.303, -0.3849), (0.3764, -7.303, 0.3849), (-0.3868, -7.303, -0.3783), (-0.3868, -7.303, 0.3783), (0.2877, -7.673, -0.455), (0.2877, -7.71, -0.1995), (-0.2981, -7.674, -0.4528), (-0.2981, -7.71, -0.2017), (0.1099, -7.825, -0.6749), (0.1099, -7.839, -0.5745), (-0.1203, -7.825, -0.6741), (-0.1203, -7.839, -0.5754), (0.855, -3.878, 0.8995), (-0.902, -4.086, -0.8813), (-0.8654, -3.878, 0.8843), (0.8916, -4.086, -0.8966)], [], [(1, 9, 28, 24), (12, 15, 23, 20), (14, 7, 19, 22), (17, 18, 6, 5), (4, 5, 6, 7, 14, 15, 12, 13), (4, 16, 17, 5), (19, 7, 6, 18), (21, 13, 12, 20), (14, 22, 23, 15), (4, 13, 21, 16), (1, 17, 16), (2, 19, 18), (9, 21, 20), (11, 23, 22), (9, 1, 16, 21), (1, 2, 18, 17), (11, 9, 20, 23), (2, 11, 22, 19), (28, 31, 30), (24, 28, 30, 26), (31, 27, 25, 29), (11, 2, 27, 31), (2, 1, 24, 27), (27, 26, 25), (34, 35, 10, 0), (9, 11, 31, 28), (8, 3, 38, 39), (32, 33, 3, 8), (35, 32, 8, 10), (33, 34, 0, 3), (53, 55, 34, 33), (52, 54, 32, 35), (54, 53, 33, 32), (55, 52, 35, 34), (39, 38, 42, 43), (30, 31, 29), (26, 27, 24), (0, 10, 37, 36), (10, 8, 39, 37), (3, 0, 36, 38), (41, 43, 47, 45), (36, 37, 41, 40), (37, 39, 43, 41), (38, 36, 40, 42), (47, 46, 50, 51), (42, 40, 44, 46), (43, 42, 46, 47), (40, 41, 45, 44), (48, 49, 51, 50), (44, 45, 49, 48), (45, 47, 51, 49), (46, 44, 48, 50), (30, 29, 52, 55), (25, 26, 53, 54), (29, 25, 54, 52), (26, 30, 55, 53)])
me_cube_003.use_remesh_preserve_volume = False
me_cube_003.use_remesh_preserve_attributes = False
me_cube_003.use_mirror_vertex_groups = False
me_cube_003.update()
arm_armature_000 = bpy.data.armatures.new('Armature.000')  # bones are not reproduced

# ---- objects
ob_armature = bpy.data.objects.new('Armature', arm_armature_000)
ob_body = bpy.data.objects.new('Body', me_cube_001)
ob_leg_right_front1 = bpy.data.objects.new('Leg_Right_Front1', me_cube_010)
ob_leg_right_front2 = bpy.data.objects.new('Leg_Right_Front2', me_cube_009)
ob_leg_right_back2 = bpy.data.objects.new('Leg_Right_Back2', me_cube_008)
ob_leg_right_back1 = bpy.data.objects.new('Leg_Right_Back1', me_cube_007)
ob_leg_left_back1 = bpy.data.objects.new('Leg_Left_Back1', me_cube_006)
ob_leg_left_back2 = bpy.data.objects.new('Leg_Left_Back2', me_cube_005)
ob_leg_left_front2 = bpy.data.objects.new('Leg_Left_Front2', me_cube_004)
ob_leg_left_front1 = bpy.data.objects.new('Leg_Left_Front1', me_cube_003)

# ---- transforms, parenting, visibility, modifiers, constraints
ob_armature.location = (-1.304, 0.0, 0.9054)
ob_armature.rotation_euler = (1.571, -0.0, 1.571)
ob_armature.hide_viewport = True
ob_armature.lineart.crease_threshold = 0.0
ob_body.parent = ob_armature
ob_body.matrix_parent_inverse = Matrix(((-4.371e-08, 1.0, -2.118e-22, -5.699e-08), (5.96e-08, 3.553e-15, 1.0, -0.9054), (1.0, 4.371e-08, -4.371e-08, 1.304), (0.0, 0.0, 0.0, 1.0)))
ob_body.location = (-0.6133, 4.172e-07, 1.107)
ob_body.rotation_euler = (0.0, -0.0, 1.571)
ob_body.scale = (0.6914, 0.6914, 0.6914)
ob_body.lineart.crease_threshold = 0.0
_vg = ob_body.vertex_groups.new(name='Bone')
for _i, _w in zip([0, 1, 2, 3, 4, 5, 14, 15, 16, 17, 18, 19, 20, 21, 36, 37, 38, 43, 44, 45, 66, 67, 68, 69, 82, 83, 90, 91, 92, 94, 100, 101, 102, 103, 104, 106, 110], [0.09841, 0.07655, 0.5558, 0.3886, 0.1134, 0.09665, 0.7422, 0.5022, 0.5271, 0.2873, 0.5291, 0.3585, 0.05089, 0.03064, 0.3659, 0.1396, 0.179, 0.4399, 0.1386, 0.1282, 0.5155, 0.5911, 0.08008, 0.03207, 0.4656, 0.7896, 0.4279, 0.3542, 0.1222, 0.0556, 0.04059, 0.06055, 0.2348, 0.2938, 0.05987, 0.08959, 0.01683]): _vg.add([_i], _w, 'REPLACE')
_vg = ob_body.vertex_groups.new(name='HeadBone')
for _i, _w in zip([6, 7, 8, 9, 10, 11, 12, 13, 18, 19, 20, 21, 22, 23, 24, 25, 26, 27, 28, 29, 30, 31, 32, 33, 34, 35, 39, 40, 41, 42, 45, 46, 47, 48, 49, 50, 51, 52, 53, 54, 55, 56, 57, 58, 59, 60, 61, 62, 63, 64, 65, 72, 74, 75, 76, 77, 78, 79, 80, 81, 84, 85, 86, 87, 88, 89], [0.1159, 0.109, 0.1714, 0.1605, 0.7392, 0.857, 0.8594, 0.922, 0.05499, 0.05709, 0.5512, 0.5099, 0.6241, 0.5476, 0.9088, 0.7457, 0.9174, 0.8163, 0.8277, 0.9254, 0.9304, 0.7359, 0.7177, 0.9073, 0.9329, 0.6622, 0.1882, 0.2201, 0.87, 0.9223, 0.00377, 0.1879, 0.2202, 0.7181, 0.8311, 0.7378, 0.9306, 0.9162, 0.5815, 0.7172, 0.5221, 0.597, 0.7202, 0.6026, 0.6043, 0.3384, 0.2875, 0.446, 0.5156, 0.6732, 0.6902, 0.002141, 0.06483, 0.02958, 0.8086, 0.8491, 0.8899, 0.9107, 0.8649, 0.8961, 0.8835, 0.9108, 0.856, 0.9006, 0.879, 0.906]): _vg.add([_i], _w, 'REPLACE')
_vg = ob_body.vertex_groups.new(name='Bone.001')
for _i, _w in zip([2, 14, 43, 66, 67, 83, 90, 91, 93, 95, 100, 101, 102], [0.01707, 0.02543, 0.02408, 0.0005526, 0.03398, 0.08709, 0.03589, 0.1031, 0.09477, 0.113, 0.8546, 0.6739, 0.03459]): _vg.add([_i], _w, 'REPLACE')
_vg = ob_body.vertex_groups.new(name='Bone.002')
for _i, _w in zip([3, 15, 36, 66, 67, 82, 90, 91, 92, 93, 94, 95, 96, 97, 98, 99, 100, 101, 102, 103, 104, 105, 106, 107, 108, 109, 110, 111], [0.1346, 0.187, 0.1525, 0.1454, 0.02471, 0.3328, 0.2979, 0.05334, 0.7852, 0.894, 0.8286, 0.8576, 0.7086, 0.9789, 0.6716, 0.9723, 0.08719, 0.2005, 0.5845, 0.5578, 0.8534, 0.7733, 0.8255, 0.6052, 0.3623, 0.9167, 0.8525, 0.4914]): _vg.add([_i], _w, 'REPLACE')
_vg = ob_body.vertex_groups.new(name='Bone.003')
for _i, _w in zip([92, 94, 96, 98, 104, 105, 106, 107, 108, 109, 110, 111], [0.01828, 0.07468, 0.2814, 0.3072, 0.02479, 0.2091, 0.03097, 0.3838, 0.6268, 0.05399, 0.09057, 0.4878]): _vg.add([_i], _w, 'REPLACE')
_m = ob_body.modifiers.new('Mirror', 'MIRROR')
_m.use_clip = True
_m = ob_body.modifiers.new('Armature', 'ARMATURE')
_m.object = ob_armature
ob_leg_right_front1.parent = ob_armature
ob_leg_right_front1.matrix_parent_inverse = Matrix(((-4.371e-08, 1.0, -2.118e-22, -5.699e-08), (5.96e-08, 3.553e-15, 1.0, -0.9054), (1.0, 4.371e-08, -4.371e-08, 1.304), (0.0, 0.0, 0.0, 1.0)))
ob_leg_right_front1.location = (0.5272, -0.288, 0.9306)
ob_leg_right_front1.rotation_euler = (0.0, -0.0, 0.9599)
ob_leg_right_front1.scale = (0.2198, 0.8418, 0.2198)
ob_leg_right_front1.lineart.crease_threshold = 0.0
_vg = ob_leg_right_front1.vertex_groups.new(name='Bone')
_vg = ob_leg_right_front1.vertex_groups.new(name='HeadBone')
_vg = ob_leg_right_front1.vertex_groups.new(name='RightBone')
_vg = ob_leg_right_front1.vertex_groups.new(name='RightFront1Bone.001')
for _i, _w in zip([4, 5, 6, 7, 12, 13, 14, 15], [0.05295, 0.002371, 0.03931, 0.07814, 0.4857, 0.4594, 0.4576, 0.4791]): _vg.add([_i], _w, 'REPLACE')
_vg = ob_leg_right_front1.vertex_groups.new(name='RightFront1Bone.005')
for _i, _w in zip([1, 2, 4, 5, 6, 7, 9, 11, 12, 13, 14, 15, 16, 17, 18, 19, 20, 21, 22, 23], [0.985, 0.9791, 0.06008, 0.01665, 0.05558, 0.08958, 0.9894, 0.9839, 0.4898, 0.4644, 0.4639, 0.4853, 0.9859, 0.9855, 0.9825, 0.9834, 0.9928, 0.9926, 0.9897, 0.9906]): _vg.add([_i], _w, 'REPLACE')
_vg = ob_leg_right_front1.vertex_groups.new(name='RightFromt1Bone.007')
for _i, _w in zip([24, 25, 26, 27, 28, 29, 30, 31, 32, 52, 53, 54, 55], [0.9632, 0.9005, 0.1605, 0.9677, 0.9631, 0.9113, 0.09856, 0.976, 0.001073, 0.4556, 0.08026, 0.4508, 0.04928]): _vg.add([_i], _w, 'REPLACE')
_vg = ob_leg_right_front1.vertex_groups.new(name='RightFront1Bone.017')
for _i, _w in zip([0, 3, 8, 10, 24, 25, 26, 28, 29, 30, 32, 33, 34, 35, 36, 37, 38, 39, 40, 41, 42, 43, 44, 45, 46, 47, 48, 49, 50, 51, 52, 53, 54, 55], [0.9999, 1.0, 0.9994, 0.9996, 0.01379, 0.09192, 0.8389, 0.01469, 0.08246, 0.9012, 0.9743, 1.003, 0.9945, 0.982, 1.0, 1.0, 1.0, 1.0, 0.9996, 0.9997, 0.9998, 0.9998, 0.9812, 0.9864, 0.9866, 0.9893, 0.5677, 0.6652, 0.6027, 0.6845, 0.5323, 0.9211, 0.5331, 0.9478]): _vg.add([_i], _w, 'REPLACE')
_vg = ob_leg_right_front1.vertex_groups.new(name='RightFront1Bone.021')
for _i, _w in zip([48, 49, 50, 51], [0.4323, 0.3348, 0.3973, 0.3155]): _vg.add([_i], _w, 'REPLACE')
_vg = ob_leg_right_front1.vertex_groups.new(name='RightFront2Bone.002')
_vg = ob_leg_right_front1.vertex_groups.new(name='RightFront2Bone.008')
for _i, _w in zip([4, 5, 6, 7, 13, 14, 15], [0.887, 0.9405, 0.8997, 0.8322, 0.07616, 0.07846, 0.02112]): _vg.add([_i], _w, 'REPLACE')
_vg = ob_leg_right_front1.vertex_groups.new(name='RightFront2Bone.010')
_vg = ob_leg_right_front1.vertex_groups.new(name='RightFront2Bone.018')
_vg = ob_leg_right_front1.vertex_groups.new(name='RightFront2Bone.022')
_vg = ob_leg_right_front1.vertex_groups.new(name='RightBack1Bone.003')
_vg = ob_leg_right_front1.vertex_groups.new(name='RightBack1Bone.011')
_vg = ob_leg_right_front1.vertex_groups.new(name='RightBack1Bone.013')
_vg = ob_leg_right_front1.vertex_groups.new(name='RightBack1Bone.019')
_vg = ob_leg_right_front1.vertex_groups.new(name='RightBack1Bone.024')
_vg = ob_leg_right_front1.vertex_groups.new(name='RightBack2Bone.004')
_vg = ob_leg_right_front1.vertex_groups.new(name='RightBack2Bone.014')
_vg = ob_leg_right_front1.vertex_groups.new(name='RightBack2Bone.016')
_vg = ob_leg_right_front1.vertex_groups.new(name='RightBack2Bone.020')
_vg = ob_leg_right_front1.vertex_groups.new(name='RightBack2Bone.023')
_vg = ob_leg_right_front1.vertex_groups.new(name='LeftBone')
_vg = ob_leg_right_front1.vertex_groups.new(name='LeftFront1Bone.001')
_vg = ob_leg_right_front1.vertex_groups.new(name='LeftFront1Bone.005')
_vg = ob_leg_right_front1.vertex_groups.new(name='LeftFront1Bone.007')
_vg = ob_leg_right_front1.vertex_groups.new(name='LeftFront1Bone.017')
_vg = ob_leg_right_front1.vertex_groups.new(name='LeftBone.021')
_vg = ob_leg_right_front1.vertex_groups.new(name='LeftFront2Bone.002')
_vg = ob_leg_right_front1.vertex_groups.new(name='LeftFront2Bone.008')
_vg = ob_leg_right_front1.vertex_groups.new(name='LeftFront2Bone.010')
_vg = ob_leg_right_front1.vertex_groups.new(name='LeftFront2Bone.018')
_vg = ob_leg_right_front1.vertex_groups.new(name='LeftFront2Bone.022')
_vg = ob_leg_right_front1.vertex_groups.new(name='LeftBack1Bone.003')
_vg = ob_leg_right_front1.vertex_groups.new(name='LeftBack1Bone.011')
_vg = ob_leg_right_front1.vertex_groups.new(name='LeftBack1Bone.013')
_vg = ob_leg_right_front1.vertex_groups.new(name='LeftBack1Bone.019')
_vg = ob_leg_right_front1.vertex_groups.new(name='LeftBack1Bone.024')
_vg = ob_leg_right_front1.vertex_groups.new(name='LeftBack2Bone.004')
_vg = ob_leg_right_front1.vertex_groups.new(name='LeftBack2Bone.014')
_vg = ob_leg_right_front1.vertex_groups.new(name='LeftBack2Bone.016')
_vg = ob_leg_right_front1.vertex_groups.new(name='LeftBack2Bone.020')
_vg = ob_leg_right_front1.vertex_groups.new(name='LeftBack2Bone.023')
_vg = ob_leg_right_front1.vertex_groups.new(name='Bone.001')
_vg = ob_leg_right_front1.vertex_groups.new(name='Bone.002')
_vg = ob_leg_right_front1.vertex_groups.new(name='Bone.003')
_m = ob_leg_right_front1.modifiers.new('Armature', 'ARMATURE')
_m.object = ob_armature
ob_leg_right_front2.parent = ob_armature
ob_leg_right_front2.matrix_parent_inverse = Matrix(((-4.371e-08, 1.0, -2.118e-22, -5.699e-08), (5.96e-08, 3.553e-15, 1.0, -0.9054), (1.0, 4.371e-08, -4.371e-08, 1.304), (0.0, 0.0, 0.0, 1.0)))
ob_leg_right_front2.location = (0.4434, -0.2618, 0.9306)
ob_leg_right_front2.rotation_euler = (0.0, -0.0, 0.2618)
ob_leg_right_front2.scale = (0.2198, 0.8418, 0.2198)
ob_leg_right_front2.lineart.crease_threshold = 0.0
_vg = ob_leg_right_front2.vertex_groups.new(name='Bone')
_vg = ob_leg_right_front2.vertex_groups.new(name='HeadBone')
_vg = ob_leg_right_front2.vertex_groups.new(name='RightBone')
_vg = ob_leg_right_front2.vertex_groups.new(name='RightFront1Bone.001')
for _i, _w in zip([4, 5, 12, 13, 14, 15], [0.0464, 0.01339, 0.664, 0.3528, 0.05473, 0.09942]): _vg.add([_i], _w, 'REPLACE')
_vg = ob_leg_right_front2.vertex_groups.new(name='RightFront1Bone.005')
for _i, _w in zip([4, 5, 6, 7, 12, 13, 14, 15], [0.07947, 0.06397, 0.1174, 0.184, 0.2759, 0.522, 0.8143, 0.8198]): _vg.add([_i], _w, 'REPLACE')
_vg = ob_leg_right_front2.vertex_groups.new(name='RightFromt1Bone.007')
_vg = ob_leg_right_front2.vertex_groups.new(name='RightFront1Bone.017')
_vg = ob_leg_right_front2.vertex_groups.new(name='RightFront1Bone.021')
_vg = ob_leg_right_front2.vertex_groups.new(name='RightFront2Bone.002')
for _i, _w in zip([4, 5, 6, 7, 12, 13, 14, 15], [0.8614, 0.8907, 0.8528, 0.7825, 0.0524, 0.116, 0.1191, 0.06949]): _vg.add([_i], _w, 'REPLACE')
_vg = ob_leg_right_front2.vertex_groups.new(name='RightFront2Bone.008')
for _i, _w in zip([1, 2, 9, 11, 16, 17, 18, 19, 20, 21, 22, 23], [0.9823, 0.9771, 0.9889, 0.9838, 0.9836, 0.9836, 0.9808, 0.9813, 0.9882, 0.9885, 0.985, 0.9859]): _vg.add([_i], _w, 'REPLACE')
_vg = ob_leg_right_front2.vertex_groups.new(name='RightFront2Bone.010')
for _i, _w in zip([24, 25, 26, 27, 28, 29, 30, 31, 32, 52, 53, 54, 55], [0.9642, 0.9017, 0.1564, 0.9686, 0.9616, 0.9106, 0.1014, 0.9756, 0.0003619, 0.4553, 0.07821, 0.451, 0.05071]): _vg.add([_i], _w, 'REPLACE')
_vg = ob_leg_right_front2.vertex_groups.new(name='RightFront2Bone.018')
for _i, _w in zip([0, 3, 8, 10, 24, 25, 26, 28, 29, 30, 32, 33, 34, 35, 36, 37, 38, 39, 40, 41, 42, 43, 44, 45, 46, 47, 48, 49, 50, 51, 52, 53, 54, 55], [0.9999, 1.0, 0.9994, 0.9996, 0.01214, 0.09097, 0.843, 0.01733, 0.08311, 0.8983, 0.9746, 1.004, 0.9942, 0.9817, 1.0, 1.0, 1.0, 1.0, 1.0, 1.0, 1.0, 1.0, 1.0, 1.0, 1.0, 1.0, 1.0, 1.0, 1.0, 1.0, 0.5324, 0.9233, 0.5328, 0.9462]): _vg.add([_i], _w, 'REPLACE')
_vg = ob_leg_right_front2.vertex_groups.new(name='RightFront2Bone.022')
_vg = ob_leg_right_front2.vertex_groups.new(name='RightBack1Bone.003')
_vg = ob_leg_right_front2.vertex_groups.new(name='RightBack1Bone.011')
_vg = ob_leg_right_front2.vertex_groups.new(name='RightBack1Bone.013')
_vg = ob_leg_right_front2.vertex_groups.new(name='RightBack1Bone.019')
_vg = ob_leg_right_front2.vertex_groups.new(name='RightBack1Bone.024')
_vg = ob_leg_right_front2.vertex_groups.new(name='RightBack2Bone.004')
_vg = ob_leg_right_front2.vertex_groups.new(name='RightBack2Bone.014')
_vg = ob_leg_right_front2.vertex_groups.new(name='RightBack2Bone.016')
_vg = ob_leg_right_front2.vertex_groups.new(name='RightBack2Bone.020')
_vg = ob_leg_right_front2.vertex_groups.new(name='RightBack2Bone.023')
_vg = ob_leg_right_front2.vertex_groups.new(name='LeftBone')
_vg = ob_leg_right_front2.vertex_groups.new(name='LeftFront1Bone.001')
_vg = ob_leg_right_front2.vertex_groups.new(name='LeftFront1Bone.005')
_vg = ob_leg_right_front2.vertex_groups.new(name='LeftFront1Bone.007')
_vg = ob_leg_right_front2.vertex_groups.new(name='LeftFront1Bone.017')
_vg = ob_leg_right_front2.vertex_groups.new(name='LeftBone.021')
_vg = ob_leg_right_front2.vertex_groups.new(name='LeftFront2Bone.002')
_vg = ob_leg_right_front2.vertex_groups.new(name='LeftFront2Bone.008')
_vg = ob_leg_right_front2.vertex_groups.new(name='LeftFront2Bone.010')
_vg = ob_leg_right_front2.vertex_groups.new(name='LeftFront2Bone.018')
_vg = ob_leg_right_front2.vertex_groups.new(name='LeftFront2Bone.022')
_vg = ob_leg_right_front2.vertex_groups.new(name='LeftBack1Bone.003')
_vg = ob_leg_right_front2.vertex_groups.new(name='LeftBack1Bone.011')
_vg = ob_leg_right_front2.vertex_groups.new(name='LeftBack1Bone.013')
_vg = ob_leg_right_front2.vertex_groups.new(name='LeftBack1Bone.019')
_vg = ob_leg_right_front2.vertex_groups.new(name='LeftBack1Bone.024')
_vg = ob_leg_right_front2.vertex_groups.new(name='LeftBack2Bone.004')
_vg = ob_leg_right_front2.vertex_groups.new(name='LeftBack2Bone.014')
_vg = ob_leg_right_front2.vertex_groups.new(name='LeftBack2Bone.016')
_vg = ob_leg_right_front2.vertex_groups.new(name='LeftBack2Bone.020')
_vg = ob_leg_right_front2.vertex_groups.new(name='LeftBack2Bone.023')
_vg = ob_leg_right_front2.vertex_groups.new(name='Bone.001')
_vg = ob_leg_right_front2.vertex_groups.new(name='Bone.002')
_vg = ob_leg_right_front2.vertex_groups.new(name='Bone.003')
_m = ob_leg_right_front2.modifiers.new('Armature', 'ARMATURE')
_m.object = ob_armature
ob_leg_right_back2.parent = ob_armature
ob_leg_right_back2.matrix_parent_inverse = Matrix(((-4.371e-08, 1.0, -2.118e-22, -5.699e-08), (5.96e-08, 3.553e-15, 1.0, -0.9054), (1.0, 4.371e-08, -4.371e-08, 1.304), (0.0, 0.0, 0.0, 1.0)))
ob_leg_right_back2.location = (-0.3311, -0.4877, 0.9306)
ob_leg_right_back2.rotation_euler = (0.0, 0.0, -1.047)
ob_leg_right_back2.scale = (0.2198, 0.8418, 0.2198)
ob_leg_right_back2.lineart.crease_threshold = 0.0
_vg = ob_leg_right_back2.vertex_groups.new(name='Bone')
_vg = ob_leg_right_back2.vertex_groups.new(name='HeadBone')
_vg = ob_leg_right_back2.vertex_groups.new(name='RightBone')
_vg = ob_leg_right_back2.vertex_groups.new(name='RightFront1Bone.001')
_vg = ob_leg_right_back2.vertex_groups.new(name='RightFront1Bone.005')
_vg = ob_leg_right_back2.vertex_groups.new(name='RightFromt1Bone.007')
_vg = ob_leg_right_back2.vertex_groups.new(name='RightFront1Bone.017')
_vg = ob_leg_right_back2.vertex_groups.new(name='RightFront1Bone.021')
_vg = ob_leg_right_back2.vertex_groups.new(name='RightFront2Bone.002')
_vg = ob_leg_right_back2.vertex_groups.new(name='RightFront2Bone.008')
_vg = ob_leg_right_back2.vertex_groups.new(name='RightFront2Bone.010')
_vg = ob_leg_right_back2.vertex_groups.new(name='RightFront2Bone.018')
_vg = ob_leg_right_back2.vertex_groups.new(name='RightFront2Bone.022')
_vg = ob_leg_right_back2.vertex_groups.new(name='RightBack1Bone.003')
_vg = ob_leg_right_back2.vertex_groups.new(name='RightBack1Bone.011')
for _i, _w in zip([4, 5, 6, 7, 12, 13, 14, 15], [0.0684, 0.01082, 0.04505, 0.1092, 0.9375, 0.873, 0.8596, 0.9167]): _vg.add([_i], _w, 'REPLACE')
_vg = ob_leg_right_back2.vertex_groups.new(name='RightBack1Bone.013')
_vg = ob_leg_right_back2.vertex_groups.new(name='RightBack1Bone.019')
_vg = ob_leg_right_back2.vertex_groups.new(name='RightBack1Bone.024')
_vg = ob_leg_right_back2.vertex_groups.new(name='RightBack2Bone.004')
for _i, _w in zip([4, 5, 6, 7, 12, 13, 14, 15], [0.4633, 0.4821, 0.4727, 0.4412, 0.005282, 0.05956, 0.06513, 0.02335]): _vg.add([_i], _w, 'REPLACE')
_vg = ob_leg_right_back2.vertex_groups.new(name='RightBack2Bone.014')
for _i, _w in zip([1, 2, 4, 5, 6, 7, 9, 11, 12, 13, 14, 15, 16, 17, 18, 19, 20, 21, 22, 23], [0.9867, 0.9828, 0.4683, 0.4875, 0.4797, 0.4496, 0.986, 0.9829, 0.01969, 0.06746, 0.07521, 0.04315, 0.991, 0.9915, 0.9899, 0.9896, 0.9863, 0.9871, 0.9852, 0.9853]): _vg.add([_i], _w, 'REPLACE')
_vg = ob_leg_right_back2.vertex_groups.new(name='RightBack2Bone.016')
for _i, _w in zip([24, 25, 26, 27, 28, 29, 30, 31, 52, 53, 54, 55], [0.9666, 0.9038, 0.1541, 0.9706, 0.9582, 0.9087, 0.1031, 0.9744, 0.4544, 0.07703, 0.4519, 0.05153]): _vg.add([_i], _w, 'REPLACE')
_vg = ob_leg_right_back2.vertex_groups.new(name='RightBack2Bone.020')
for _i, _w in zip([0, 3, 8, 10, 24, 25, 26, 28, 29, 30, 32, 33, 34, 35, 36, 37, 38, 39, 40, 41, 42, 43, 44, 45, 46, 47, 48, 49, 50, 51, 52, 53, 54, 55], [0.9999, 1.0, 0.9995, 0.9996, 0.008213, 0.08928, 0.8454, 0.02312, 0.08466, 0.8966, 0.9749, 1.004, 0.994, 0.9815, 1.0, 1.0, 1.0, 1.0, 1.0, 1.0, 1.0, 1.0, 1.0, 1.0, 1.0, 1.0, 1.0, 1.0, 1.0, 1.0, 0.5331, 0.9246, 0.5321, 0.9453]): _vg.add([_i], _w, 'REPLACE')
_vg = ob_leg_right_back2.vertex_groups.new(name='RightBack2Bone.023')
_vg = ob_leg_right_back2.vertex_groups.new(name='LeftBone')
_vg = ob_leg_right_back2.vertex_groups.new(name='LeftFront1Bone.001')
_vg = ob_leg_right_back2.vertex_groups.new(name='LeftFront1Bone.005')
_vg = ob_leg_right_back2.vertex_groups.new(name='LeftFront1Bone.007')
_vg = ob_leg_right_back2.vertex_groups.new(name='LeftFront1Bone.017')
_vg = ob_leg_right_back2.vertex_groups.new(name='LeftBone.021')
_vg = ob_leg_right_back2.vertex_groups.new(name='LeftFront2Bone.002')
_vg = ob_leg_right_back2.vertex_groups.new(name='LeftFront2Bone.008')
_vg = ob_leg_right_back2.vertex_groups.new(name='LeftFront2Bone.010')
_vg = ob_leg_right_back2.vertex_groups.new(name='LeftFront2Bone.018')
_vg = ob_leg_right_back2.vertex_groups.new(name='LeftFront2Bone.022')
_vg = ob_leg_right_back2.vertex_groups.new(name='LeftBack1Bone.003')
_vg = ob_leg_right_back2.vertex_groups.new(name='LeftBack1Bone.011')
_vg = ob_leg_right_back2.vertex_groups.new(name='LeftBack1Bone.013')
_vg = ob_leg_right_back2.vertex_groups.new(name='LeftBack1Bone.019')
_vg = ob_leg_right_back2.vertex_groups.new(name='LeftBack1Bone.024')
_vg = ob_leg_right_back2.vertex_groups.new(name='LeftBack2Bone.004')
_vg = ob_leg_right_back2.vertex_groups.new(name='LeftBack2Bone.014')
_vg = ob_leg_right_back2.vertex_groups.new(name='LeftBack2Bone.016')
_vg = ob_leg_right_back2.vertex_groups.new(name='LeftBack2Bone.020')
_vg = ob_leg_right_back2.vertex_groups.new(name='LeftBack2Bone.023')
_vg = ob_leg_right_back2.vertex_groups.new(name='Bone.001')
_vg = ob_leg_right_back2.vertex_groups.new(name='Bone.002')
_vg = ob_leg_right_back2.vertex_groups.new(name='Bone.003')
_m = ob_leg_right_back2.modifiers.new('Armature', 'ARMATURE')
_m.object = ob_armature
ob_leg_right_back1.parent = ob_armature
ob_leg_right_back1.matrix_parent_inverse = Matrix(((-4.371e-08, 1.0, -2.118e-22, -5.699e-08), (5.96e-08, 3.553e-15, 1.0, -0.9054), (1.0, 4.371e-08, -4.371e-08, 1.304), (0.0, 0.0, 0.0, 1.0)))
ob_leg_right_back1.location = (-0.3329, -0.5756, 0.9306)
ob_leg_right_back1.rotation_euler = (-9.254e-16, 5.248e-15, -0.1745)
ob_leg_right_back1.scale = (0.2198, 0.8418, 0.2198)
ob_leg_right_back1.hide_render = True
ob_leg_right_back1.lineart.crease_threshold = 0.0
_vg = ob_leg_right_back1.vertex_groups.new(name='Bone')
_vg = ob_leg_right_back1.vertex_groups.new(name='HeadBone')
_vg = ob_leg_right_back1.vertex_groups.new(name='RightBone')
_vg = ob_leg_right_back1.vertex_groups.new(name='RightFront1Bone.001')
_vg = ob_leg_right_back1.vertex_groups.new(name='RightFront1Bone.005')
_vg = ob_leg_right_back1.vertex_groups.new(name='RightFromt1Bone.007')
_vg = ob_leg_right_back1.vertex_groups.new(name='RightFront1Bone.017')
_vg = ob_leg_right_back1.vertex_groups.new(name='RightFront1Bone.021')
_vg = ob_leg_right_back1.vertex_groups.new(name='RightFront2Bone.002')
_vg = ob_leg_right_back1.vertex_groups.new(name='RightFront2Bone.008')
_vg = ob_leg_right_back1.vertex_groups.new(name='RightFront2Bone.010')
_vg = ob_leg_right_back1.vertex_groups.new(name='RightFront2Bone.018')
_vg = ob_leg_right_back1.vertex_groups.new(name='RightFront2Bone.022')
_vg = ob_leg_right_back1.vertex_groups.new(name='RightBack1Bone.003')
_vg = ob_leg_right_back1.vertex_groups.new(name='RightBack1Bone.011')
for _i, _w in zip([1, 2, 4, 5, 6, 7, 9, 11, 12, 13, 14, 15, 16, 17, 18, 19, 20, 21, 22, 23], [0.9839, 0.9802, 0.1104, 0.06326, 0.112, 0.1806, 0.9893, 0.9866, 0.9238, 0.8578, 0.8599, 0.9072, 0.9861, 0.9855, 0.9844, 0.9856, 0.9968, 0.996, 0.9951, 0.9961]): _vg.add([_i], _w, 'REPLACE')
_vg = ob_leg_right_back1.vertex_groups.new(name='RightBack1Bone.013')
for _i, _w in zip([24, 25, 26, 27, 28, 29, 30, 31, 52, 53, 54, 55], [0.9673, 0.9043, 0.1491, 0.971, 0.9573, 0.908, 0.1067, 0.9739, 0.454, 0.07455, 0.4522, 0.05336]): _vg.add([_i], _w, 'REPLACE')
_vg = ob_leg_right_back1.vertex_groups.new(name='RightBack1Bone.019')
for _i, _w in zip([0, 3, 8, 10, 24, 25, 26, 28, 29, 30, 32, 33, 34, 35, 36, 37, 38, 39, 40, 41, 42, 43, 44, 45, 46, 47, 48, 49, 50, 51, 52, 53, 54, 55], [0.9999, 1.0, 0.9995, 0.9995, 0.007101, 0.08885, 0.8504, 0.02461, 0.08527, 0.8929, 0.9756, 1.004, 0.9935, 0.9809, 1.0, 1.0, 1.0, 1.0, 1.0, 1.0, 1.0, 1.0, 1.0, 1.0, 1.0, 1.0, 1.0, 1.0, 1.0, 1.0, 0.5331, 0.9273, 0.5322, 0.9432]): _vg.add([_i], _w, 'REPLACE')
_vg = ob_leg_right_back1.vertex_groups.new(name='RightBack1Bone.024')
_vg = ob_leg_right_back1.vertex_groups.new(name='RightBack2Bone.004')
_vg = ob_leg_right_back1.vertex_groups.new(name='RightBack2Bone.014')
for _i, _w in zip([4, 5, 6, 7, 12, 13, 14, 15], [0.8896, 0.9367, 0.888, 0.8194, 0.07617, 0.1422, 0.1401, 0.09277]): _vg.add([_i], _w, 'REPLACE')
_vg = ob_leg_right_back1.vertex_groups.new(name='RightBack2Bone.016')
_vg = ob_leg_right_back1.vertex_groups.new(name='RightBack2Bone.020')
_vg = ob_leg_right_back1.vertex_groups.new(name='RightBack2Bone.023')
_vg = ob_leg_right_back1.vertex_groups.new(name='LeftBone')
_vg = ob_leg_right_back1.vertex_groups.new(name='LeftFront1Bone.001')
_vg = ob_leg_right_back1.vertex_groups.new(name='LeftFront1Bone.005')
_vg = ob_leg_right_back1.vertex_groups.new(name='LeftFront1Bone.007')
_vg = ob_leg_right_back1.vertex_groups.new(name='LeftFront1Bone.017')
_vg = ob_leg_right_back1.vertex_groups.new(name='LeftBone.021')
_vg = ob_leg_right_back1.vertex_groups.new(name='LeftFront2Bone.002')
_vg = ob_leg_right_back1.vertex_groups.new(name='LeftFront2Bone.008')
_vg = ob_leg_right_back1.vertex_groups.new(name='LeftFront2Bone.010')
_vg = ob_leg_right_back1.vertex_groups.new(name='LeftFront2Bone.018')
_vg = ob_leg_right_back1.vertex_groups.new(name='LeftFront2Bone.022')
_vg = ob_leg_right_back1.vertex_groups.new(name='LeftBack1Bone.003')
_vg = ob_leg_right_back1.vertex_groups.new(name='LeftBack1Bone.011')
_vg = ob_leg_right_back1.vertex_groups.new(name='LeftBack1Bone.013')
_vg = ob_leg_right_back1.vertex_groups.new(name='LeftBack1Bone.019')
_vg = ob_leg_right_back1.vertex_groups.new(name='LeftBack1Bone.024')
_vg = ob_leg_right_back1.vertex_groups.new(name='LeftBack2Bone.004')
_vg = ob_leg_right_back1.vertex_groups.new(name='LeftBack2Bone.014')
_vg = ob_leg_right_back1.vertex_groups.new(name='LeftBack2Bone.016')
_vg = ob_leg_right_back1.vertex_groups.new(name='LeftBack2Bone.020')
_vg = ob_leg_right_back1.vertex_groups.new(name='LeftBack2Bone.023')
_vg = ob_leg_right_back1.vertex_groups.new(name='Bone.001')
_vg = ob_leg_right_back1.vertex_groups.new(name='Bone.002')
_vg = ob_leg_right_back1.vertex_groups.new(name='Bone.003')
_m = ob_leg_right_back1.modifiers.new('Armature', 'ARMATURE')
_m.object = ob_armature
ob_leg_left_back1.parent = ob_armature
ob_leg_left_back1.matrix_parent_inverse = Matrix(((-4.371e-08, 1.0, -2.118e-22, -5.699e-08), (5.96e-08, 3.553e-15, 1.0, -0.9054), (1.0, 4.371e-08, -4.371e-08, 1.304), (0.0, 0.0, 0.0, 1.0)))
ob_leg_left_back1.location = (-0.3329, 0.5756, 0.9306)
ob_leg_left_back1.rotation_euler = (0.0, -0.0, 3.316)
ob_leg_left_back1.scale = (0.2198, 0.8418, 0.2198)
ob_leg_left_back1.hide_render = True
ob_leg_left_back1.lineart.crease_threshold = 0.0
_vg = ob_leg_left_back1.vertex_groups.new(name='Bone')
_vg = ob_leg_left_back1.vertex_groups.new(name='HeadBone')
_vg = ob_leg_left_back1.vertex_groups.new(name='RightBone')
_vg = ob_leg_left_back1.vertex_groups.new(name='RightFront1Bone.001')
_vg = ob_leg_left_back1.vertex_groups.new(name='RightFront1Bone.005')
_vg = ob_leg_left_back1.vertex_groups.new(name='RightFromt1Bone.007')
_vg = ob_leg_left_back1.vertex_groups.new(name='RightFront1Bone.017')
_vg = ob_leg_left_back1.vertex_groups.new(name='RightFront1Bone.021')
_vg = ob_leg_left_back1.vertex_groups.new(name='RightFront2Bone.002')
_vg = ob_leg_left_back1.vertex_groups.new(name='RightFront2Bone.008')
_vg = ob_leg_left_back1.vertex_groups.new(name='RightFront2Bone.010')
_vg = ob_leg_left_back1.vertex_groups.new(name='RightFront2Bone.018')
_vg = ob_leg_left_back1.vertex_groups.new(name='RightFront2Bone.022')
_vg = ob_leg_left_back1.vertex_groups.new(name='RightBack1Bone.003')
_vg = ob_leg_left_back1.vertex_groups.new(name='RightBack1Bone.011')
_vg = ob_leg_left_back1.vertex_groups.new(name='RightBack1Bone.013')
_vg = ob_leg_left_back1.vertex_groups.new(name='RightBack1Bone.019')
_vg = ob_leg_left_back1.vertex_groups.new(name='RightBack1Bone.024')
_vg = ob_leg_left_back1.vertex_groups.new(name='RightBack2Bone.004')
_vg = ob_leg_left_back1.vertex_groups.new(name='RightBack2Bone.014')
_vg = ob_leg_left_back1.vertex_groups.new(name='RightBack2Bone.016')
_vg = ob_leg_left_back1.vertex_groups.new(name='RightBack2Bone.020')
_vg = ob_leg_left_back1.vertex_groups.new(name='RightBack2Bone.023')
_vg = ob_leg_left_back1.vertex_groups.new(name='LeftBone')
_vg = ob_leg_left_back1.vertex_groups.new(name='LeftFront1Bone.001')
_vg = ob_leg_left_back1.vertex_groups.new(name='LeftFront1Bone.005')
_vg = ob_leg_left_back1.vertex_groups.new(name='LeftFront1Bone.007')
_vg = ob_leg_left_back1.vertex_groups.new(name='LeftFront1Bone.017')
_vg = ob_leg_left_back1.vertex_groups.new(name='LeftBone.021')
_vg = ob_leg_left_back1.vertex_groups.new(name='LeftFront2Bone.002')
_vg = ob_leg_left_back1.vertex_groups.new(name='LeftFront2Bone.008')
_vg = ob_leg_left_back1.vertex_groups.new(name='LeftFront2Bone.010')
_vg = ob_leg_left_back1.vertex_groups.new(name='LeftFront2Bone.018')
_vg = ob_leg_left_back1.vertex_groups.new(name='LeftFront2Bone.022')
_vg = ob_leg_left_back1.vertex_groups.new(name='LeftBack1Bone.003')
_vg = ob_leg_left_back1.vertex_groups.new(name='LeftBack1Bone.011')
for _i, _w in zip([1, 2, 4, 5, 6, 7, 9, 11, 12, 13, 14, 15, 16, 17, 18, 19, 20, 21, 22, 23], [0.9898, 0.9859, 0.8847, 0.9281, 0.899, 0.8308, 0.9837, 0.9806, 0.07521, 0.1438, 0.1439, 0.09388, 0.9962, 0.997, 0.9957, 0.9949, 0.9853, 0.9867, 0.9849, 0.9845]): _vg.add([_i], _w, 'REPLACE')
_vg = ob_leg_left_back1.vertex_groups.new(name='LeftBack1Bone.013')
for _i, _w in zip([24, 25, 26, 27, 28, 29, 30, 31, 32, 52, 53, 54, 55], [0.9665, 0.9036, 0.1573, 0.9706, 0.9584, 0.909, 0.1008, 0.9744, 0.0007863, 0.4545, 0.07865, 0.4522, 0.05038]): _vg.add([_i], _w, 'REPLACE')
_vg = ob_leg_left_back1.vertex_groups.new(name='LeftBack1Bone.019')
for _i, _w in zip([0, 3, 8, 10, 24, 25, 26, 28, 29, 30, 32, 33, 34, 35, 36, 37, 38, 39, 40, 41, 42, 43, 44, 45, 46, 47, 48, 49, 50, 51, 52, 53, 54, 55], [0.9999, 1.0, 0.9994, 0.9996, 0.008344, 0.0894, 0.8422, 0.02285, 0.08445, 0.8989, 0.9744, 1.004, 0.9943, 0.9819, 1.0, 1.0, 1.0, 1.0, 1.0, 1.0, 1.0, 1.0, 1.0, 1.0, 1.0, 1.0, 1.0, 1.0, 1.0, 1.0, 0.5332, 0.9229, 0.5319, 0.9466]): _vg.add([_i], _w, 'REPLACE')
_vg = ob_leg_left_back1.vertex_groups.new(name='LeftBack1Bone.024')
_vg = ob_leg_left_back1.vertex_groups.new(name='LeftBack2Bone.004')
_vg = ob_leg_left_back1.vertex_groups.new(name='LeftBack2Bone.014')
for _i, _w in zip([4, 5, 6, 7, 12, 13, 14, 15], [0.1153, 0.07188, 0.1009, 0.1691, 0.9248, 0.8562, 0.856, 0.9061]): _vg.add([_i], _w, 'REPLACE')
_vg = ob_leg_left_back1.vertex_groups.new(name='LeftBack2Bone.016')
_vg = ob_leg_left_back1.vertex_groups.new(name='LeftBack2Bone.020')
_vg = ob_leg_left_back1.vertex_groups.new(name='LeftBack2Bone.023')
_vg = ob_leg_left_back1.vertex_groups.new(name='Bone.001')
_vg = ob_leg_left_back1.vertex_groups.new(name='Bone.002')
_vg = ob_leg_left_back1.vertex_groups.new(name='Bone.003')
_m = ob_leg_left_back1.modifiers.new('Armature', 'ARMATURE')
_m.object = ob_armature
ob_leg_left_back2.parent = ob_armature
ob_leg_left_back2.matrix_parent_inverse = Matrix(((-4.371e-08, 1.0, -2.118e-22, -5.699e-08), (5.96e-08, 3.553e-15, 1.0, -0.9054), (1.0, 4.371e-08, -4.371e-08, 1.304), (0.0, 0.0, 0.0, 1.0)))
ob_leg_left_back2.location = (-0.3311, 0.4877, 0.9306)
ob_leg_left_back2.rotation_euler = (0.0, -0.0, 4.189)
ob_leg_left_back2.scale = (0.2198, 0.8418, 0.2198)
ob_leg_left_back2.lineart.crease_threshold = 0.0
_vg = ob_leg_left_back2.vertex_groups.new(name='Bone')
_vg = ob_leg_left_back2.vertex_groups.new(name='HeadBone')
_vg = ob_leg_left_back2.vertex_groups.new(name='RightBone')
_vg = ob_leg_left_back2.vertex_groups.new(name='RightFront1Bone.001')
_vg = ob_leg_left_back2.vertex_groups.new(name='RightFront1Bone.005')
_vg = ob_leg_left_back2.vertex_groups.new(name='RightFromt1Bone.007')
_vg = ob_leg_left_back2.vertex_groups.new(name='RightFront1Bone.017')
_vg = ob_leg_left_back2.vertex_groups.new(name='RightFront1Bone.021')
_vg = ob_leg_left_back2.vertex_groups.new(name='RightFront2Bone.002')
_vg = ob_leg_left_back2.vertex_groups.new(name='RightFront2Bone.008')
_vg = ob_leg_left_back2.vertex_groups.new(name='RightFront2Bone.010')
_vg = ob_leg_left_back2.vertex_groups.new(name='RightFront2Bone.018')
_vg = ob_leg_left_back2.vertex_groups.new(name='RightFront2Bone.022')
_vg = ob_leg_left_back2.vertex_groups.new(name='RightBack1Bone.003')
_vg = ob_leg_left_back2.vertex_groups.new(name='RightBack1Bone.011')
_vg = ob_leg_left_back2.vertex_groups.new(name='RightBack1Bone.013')
_vg = ob_leg_left_back2.vertex_groups.new(name='RightBack1Bone.019')
_vg = ob_leg_left_back2.vertex_groups.new(name='RightBack1Bone.024')
_vg = ob_leg_left_back2.vertex_groups.new(name='RightBack2Bone.004')
_vg = ob_leg_left_back2.vertex_groups.new(name='RightBack2Bone.014')
_vg = ob_leg_left_back2.vertex_groups.new(name='RightBack2Bone.016')
_vg = ob_leg_left_back2.vertex_groups.new(name='RightBack2Bone.020')
_vg = ob_leg_left_back2.vertex_groups.new(name='RightBack2Bone.023')
_vg = ob_leg_left_back2.vertex_groups.new(name='LeftBone')
_vg = ob_leg_left_back2.vertex_groups.new(name='LeftFront1Bone.001')
_vg = ob_leg_left_back2.vertex_groups.new(name='LeftFront1Bone.005')
_vg = ob_leg_left_back2.vertex_groups.new(name='LeftFront1Bone.007')
_vg = ob_leg_left_back2.vertex_groups.new(name='LeftFront1Bone.017')
_vg = ob_leg_left_back2.vertex_groups.new(name='LeftBone.021')
_vg = ob_leg_left_back2.vertex_groups.new(name='LeftFront2Bone.002')
_vg = ob_leg_left_back2.vertex_groups.new(name='LeftFront2Bone.008')
_vg = ob_leg_left_back2.vertex_groups.new(name='LeftFront2Bone.010')
_vg = ob_leg_left_back2.vertex_groups.new(name='LeftFront2Bone.018')
_vg = ob_leg_left_back2.vertex_groups.new(name='LeftFront2Bone.022')
_vg = ob_leg_left_back2.vertex_groups.new(name='LeftBack1Bone.003')
for _i, _w in zip([5, 6, 7, 14], [0.0508, 0.5395, 0.3215, 0.015]): _vg.add([_i], _w, 'REPLACE')
_vg = ob_leg_left_back2.vertex_groups.new(name='LeftBack1Bone.011')
for _i, _w in zip([4, 5, 6, 7, 12, 13, 14, 15], [0.8737, 0.8975, 0.3625, 0.5106, 0.01162, 0.08682, 0.05294, 0.005084]): _vg.add([_i], _w, 'REPLACE')
_vg = ob_leg_left_back2.vertex_groups.new(name='LeftBack1Bone.013')
_vg = ob_leg_left_back2.vertex_groups.new(name='LeftBack1Bone.019')
_vg = ob_leg_left_back2.vertex_groups.new(name='LeftBack1Bone.024')
_vg = ob_leg_left_back2.vertex_groups.new(name='LeftBack2Bone.004')
for _i, _w in zip([4, 6, 7, 12, 13, 14, 15], [0.04722, 0.03716, 0.07812, 0.4811, 0.4523, 0.4537, 0.4749]): _vg.add([_i], _w, 'REPLACE')
_vg = ob_leg_left_back2.vertex_groups.new(name='LeftBack2Bone.014')
for _i, _w in zip([1, 2, 4, 5, 6, 7, 9, 11, 12, 13, 14, 15, 16, 17, 18, 19, 20, 21, 22, 23], [0.9863, 0.9824, 0.05523, 0.008172, 0.05436, 0.08974, 0.9863, 0.9834, 0.4861, 0.4582, 0.4608, 0.4822, 0.9867, 0.9866, 0.9849, 0.9857, 0.9912, 0.9911, 0.9896, 0.9902]): _vg.add([_i], _w, 'REPLACE')
_vg = ob_leg_left_back2.vertex_groups.new(name='LeftBack2Bone.016')
for _i, _w in zip([24, 25, 26, 27, 28, 29, 30, 31, 52, 53, 54, 55], [0.9672, 0.9042, 0.1523, 0.971, 0.9575, 0.9082, 0.1043, 0.974, 0.4541, 0.07615, 0.4521, 0.05217]): _vg.add([_i], _w, 'REPLACE')
_vg = ob_leg_left_back2.vertex_groups.new(name='LeftBack2Bone.020')
for _i, _w in zip([0, 3, 8, 10, 24, 25, 26, 28, 29, 30, 32, 33, 34, 35, 36, 37, 38, 39, 40, 41, 42, 43, 44, 45, 46, 47, 48, 49, 50, 51, 52, 53, 54, 55], [0.9999, 1.0, 0.9995, 0.9996, 0.007275, 0.08898, 0.8472, 0.0244, 0.08508, 0.8953, 0.9752, 1.004, 0.9938, 0.9813, 1.0, 1.0, 1.0, 1.0, 1.0, 1.0, 1.0, 1.0, 1.0, 1.0, 1.0, 1.0, 1.0, 1.0, 1.0, 1.0, 0.5332, 0.9256, 0.5321, 0.9446]): _vg.add([_i], _w, 'REPLACE')
_vg = ob_leg_left_back2.vertex_groups.new(name='LeftBack2Bone.023')
_vg = ob_leg_left_back2.vertex_groups.new(name='Bone.001')
_vg = ob_leg_left_back2.vertex_groups.new(name='Bone.002')
_vg = ob_leg_left_back2.vertex_groups.new(name='Bone.003')
_m = ob_leg_left_back2.modifiers.new('Armature', 'ARMATURE')
_m.object = ob_armature
ob_leg_left_front2.parent = ob_armature
ob_leg_left_front2.matrix_parent_inverse = Matrix(((-4.371e-08, 1.0, -2.118e-22, -5.699e-08), (5.96e-08, 3.553e-15, 1.0, -0.9054), (1.0, 4.371e-08, -4.371e-08, 1.304), (0.0, 0.0, 0.0, 1.0)))
ob_leg_left_front2.location = (0.4434, 0.2618, 0.9306)
ob_leg_left_front2.rotation_euler = (0.0, -0.0, 2.88)
ob_leg_left_front2.scale = (0.2198, 0.8418, 0.2198)
ob_leg_left_front2.lineart.crease_threshold = 0.0
_vg = ob_leg_left_front2.vertex_groups.new(name='Bone')
_vg = ob_leg_left_front2.vertex_groups.new(name='HeadBone')
_vg = ob_leg_left_front2.vertex_groups.new(name='RightBone')
_vg = ob_leg_left_front2.vertex_groups.new(name='RightFront1Bone.001')
_vg = ob_leg_left_front2.vertex_groups.new(name='RightFront1Bone.005')
_vg = ob_leg_left_front2.vertex_groups.new(name='RightFromt1Bone.007')
_vg = ob_leg_left_front2.vertex_groups.new(name='RightFront1Bone.017')
_vg = ob_leg_left_front2.vertex_groups.new(name='RightFront1Bone.021')
_vg = ob_leg_left_front2.vertex_groups.new(name='RightFront2Bone.002')
_vg = ob_leg_left_front2.vertex_groups.new(name='RightFront2Bone.008')
_vg = ob_leg_left_front2.vertex_groups.new(name='RightFront2Bone.010')
_vg = ob_leg_left_front2.vertex_groups.new(name='RightFront2Bone.018')
_vg = ob_leg_left_front2.vertex_groups.new(name='RightFront2Bone.022')
_vg = ob_leg_left_front2.vertex_groups.new(name='RightBack1Bone.003')
_vg = ob_leg_left_front2.vertex_groups.new(name='RightBack1Bone.011')
_vg = ob_leg_left_front2.vertex_groups.new(name='RightBack1Bone.013')
_vg = ob_leg_left_front2.vertex_groups.new(name='RightBack1Bone.019')
_vg = ob_leg_left_front2.vertex_groups.new(name='RightBack1Bone.024')
_vg = ob_leg_left_front2.vertex_groups.new(name='RightBack2Bone.004')
_vg = ob_leg_left_front2.vertex_groups.new(name='RightBack2Bone.014')
_vg = ob_leg_left_front2.vertex_groups.new(name='RightBack2Bone.016')
_vg = ob_leg_left_front2.vertex_groups.new(name='RightBack2Bone.020')
_vg = ob_leg_left_front2.vertex_groups.new(name='RightBack2Bone.023')
_vg = ob_leg_left_front2.vertex_groups.new(name='LeftBone')
_vg = ob_leg_left_front2.vertex_groups.new(name='LeftFront1Bone.001')
for _i, _w in zip([5, 6, 7, 14, 15], [0.05394, 0.5501, 0.3412, 0.05971, 0.03061]): _vg.add([_i], _w, 'REPLACE')
_vg = ob_leg_left_front2.vertex_groups.new(name='LeftFront1Bone.005')
for _i, _w in zip([4, 5, 6, 7, 12, 13, 14, 15], [0.8779, 0.8956, 0.3544, 0.4955, 0.08906, 0.1603, 0.09547, 0.07428]): _vg.add([_i], _w, 'REPLACE')
_vg = ob_leg_left_front2.vertex_groups.new(name='LeftFront1Bone.007')
_vg = ob_leg_left_front2.vertex_groups.new(name='LeftFront1Bone.017')
_vg = ob_leg_left_front2.vertex_groups.new(name='LeftBone.021')
_vg = ob_leg_left_front2.vertex_groups.new(name='LeftFront2Bone.002')
for _i, _w in zip([4, 5, 6, 7, 12, 13, 14, 15], [0.08592, 0.03038, 0.06505, 0.1153, 0.8407, 0.7875, 0.6357, 0.5265]): _vg.add([_i], _w, 'REPLACE')
_vg = ob_leg_left_front2.vertex_groups.new(name='LeftFront2Bone.008')
for _i, _w in zip([1, 2, 6, 7, 9, 11, 12, 13, 14, 15, 16, 17, 18, 19, 20, 21, 22, 23], [0.9893, 0.9832, 0.01079, 0.04597, 0.9824, 0.9782, 0.06221, 0.03839, 0.2091, 0.3588, 0.9883, 0.9888, 0.9859, 0.986, 0.9843, 0.9848, 0.9842, 0.9849]): _vg.add([_i], _w, 'REPLACE')
_vg = ob_leg_left_front2.vertex_groups.new(name='LeftFront2Bone.010')
for _i, _w in zip([24, 25, 26, 27, 28, 29, 30, 31, 52, 53, 54, 55], [0.9697, 0.9057, 0.1499, 0.9724, 0.9543, 0.9058, 0.106, 0.9722, 0.4529, 0.07496, 0.4528, 0.053]): _vg.add([_i], _w, 'REPLACE')
_vg = ob_leg_left_front2.vertex_groups.new(name='LeftFront2Bone.018')
for _i, _w in zip([0, 3, 8, 10, 24, 25, 26, 28, 29, 30, 32, 33, 34, 35, 36, 37, 38, 39, 40, 41, 42, 43, 44, 45, 46, 47, 48, 49, 50, 51, 52, 53, 54, 55], [0.9999, 1.0, 0.9995, 0.9995, 0.002931, 0.08777, 0.8497, 0.02975, 0.08709, 0.8936, 0.9754, 1.004, 0.9936, 0.9811, 1.0, 1.0, 1.0, 1.0, 1.0, 1.0, 1.0, 1.0, 1.0, 1.0, 1.0, 1.0, 1.0, 1.0, 1.0, 1.0, 0.5341, 0.9269, 0.5316, 0.9436]): _vg.add([_i], _w, 'REPLACE')
_vg = ob_leg_left_front2.vertex_groups.new(name='LeftFront2Bone.022')
_vg = ob_leg_left_front2.vertex_groups.new(name='LeftBack1Bone.003')
_vg = ob_leg_left_front2.vertex_groups.new(name='LeftBack1Bone.011')
_vg = ob_leg_left_front2.vertex_groups.new(name='LeftBack1Bone.013')
_vg = ob_leg_left_front2.vertex_groups.new(name='LeftBack1Bone.019')
_vg = ob_leg_left_front2.vertex_groups.new(name='LeftBack1Bone.024')
_vg = ob_leg_left_front2.vertex_groups.new(name='LeftBack2Bone.004')
_vg = ob_leg_left_front2.vertex_groups.new(name='LeftBack2Bone.014')
_vg = ob_leg_left_front2.vertex_groups.new(name='LeftBack2Bone.016')
_vg = ob_leg_left_front2.vertex_groups.new(name='LeftBack2Bone.020')
_vg = ob_leg_left_front2.vertex_groups.new(name='LeftBack2Bone.023')
_vg = ob_leg_left_front2.vertex_groups.new(name='Bone.001')
_vg = ob_leg_left_front2.vertex_groups.new(name='Bone.002')
_vg = ob_leg_left_front2.vertex_groups.new(name='Bone.003')
_m = ob_leg_left_front2.modifiers.new('Armature', 'ARMATURE')
_m.object = ob_armature
ob_leg_left_front1.parent = ob_armature
ob_leg_left_front1.matrix_parent_inverse = Matrix(((-4.371e-08, 1.0, -2.118e-22, -5.699e-08), (5.96e-08, 3.553e-15, 1.0, -0.9054), (1.0, 4.371e-08, -4.371e-08, 1.304), (0.0, 0.0, 0.0, 1.0)))
ob_leg_left_front1.location = (0.5272, 0.288, 0.9306)
ob_leg_left_front1.rotation_euler = (0.0, -0.0, 2.182)
ob_leg_left_front1.scale = (0.2198, 0.8418, 0.2198)
ob_leg_left_front1.lineart.crease_threshold = 0.0
_vg = ob_leg_left_front1.vertex_groups.new(name='Bone')
_vg = ob_leg_left_front1.vertex_groups.new(name='HeadBone')
_vg = ob_leg_left_front1.vertex_groups.new(name='RightBone')
_vg = ob_leg_left_front1.vertex_groups.new(name='RightFront1Bone.001')
_vg = ob_leg_left_front1.vertex_groups.new(name='RightFront1Bone.005')
_vg = ob_leg_left_front1.vertex_groups.new(name='RightFromt1Bone.007')
_vg = ob_leg_left_front1.vertex_groups.new(name='RightFront1Bone.017')
_vg = ob_leg_left_front1.vertex_groups.new(name='RightFront1Bone.021')
_vg = ob_leg_left_front1.vertex_groups.new(name='RightFront2Bone.002')
_vg = ob_leg_left_front1.vertex_groups.new(name='RightFront2Bone.008')
_vg = ob_leg_left_front1.vertex_groups.new(name='RightFront2Bone.010')
_vg = ob_leg_left_front1.vertex_groups.new(name='RightFront2Bone.018')
_vg = ob_leg_left_front1.vertex_groups.new(name='RightFront2Bone.022')
_vg = ob_leg_left_front1.vertex_groups.new(name='RightBack1Bone.003')
_vg = ob_leg_left_front1.vertex_groups.new(name='RightBack1Bone.011')
_vg = ob_leg_left_front1.vertex_groups.new(name='RightBack1Bone.013')
_vg = ob_leg_left_front1.vertex_groups.new(name='RightBack1Bone.019')
_vg = ob_leg_left_front1.vertex_groups.new(name='RightBack1Bone.024')
_vg = ob_leg_left_front1.vertex_groups.new(name='RightBack2Bone.004')
_vg = ob_leg_left_front1.vertex_groups.new(name='RightBack2Bone.014')
_vg = ob_leg_left_front1.vertex_groups.new(name='RightBack2Bone.016')
_vg = ob_leg_left_front1.vertex_groups.new(name='RightBack2Bone.020')
_vg = ob_leg_left_front1.vertex_groups.new(name='RightBack2Bone.023')
_vg = ob_leg_left_front1.vertex_groups.new(name='LeftBone')
_vg = ob_leg_left_front1.vertex_groups.new(name='LeftFront1Bone.001')
for _i, _w in zip([4, 5, 6, 7, 12, 13, 14, 15], [0.4681, 0.4866, 0.4769, 0.4471, 0.01075, 0.06089, 0.06763, 0.02697]): _vg.add([_i], _w, 'REPLACE')
_vg = ob_leg_left_front1.vertex_groups.new(name='LeftFront1Bone.005')
for _i, _w in zip([1, 2, 4, 5, 6, 7, 9, 11, 12, 13, 14, 15, 16, 17, 18, 19, 20, 21, 22, 23], [0.9897, 0.9832, 0.4722, 0.4909, 0.4831, 0.4545, 0.9849, 0.9796, 0.02636, 0.06895, 0.07784, 0.04713, 0.9925, 0.993, 0.9902, 0.9897, 0.9852, 0.9863, 0.9829, 0.9829]): _vg.add([_i], _w, 'REPLACE')
_vg = ob_leg_left_front1.vertex_groups.new(name='LeftFront1Bone.007')
for _i, _w in zip([24, 25, 26, 27, 28, 29, 30, 31, 52, 53, 54, 55], [0.9708, 0.9062, 0.1458, 0.9728, 0.9529, 0.9044, 0.109, 0.9713, 0.4522, 0.07292, 0.4531, 0.05449]): _vg.add([_i], _w, 'REPLACE')
_vg = ob_leg_left_front1.vertex_groups.new(name='LeftFront1Bone.017')
for _i, _w in zip([0, 3, 8, 10, 24, 25, 26, 28, 29, 30, 32, 33, 34, 35, 36, 37, 38, 39, 40, 41, 42, 43, 44, 45, 46, 47, 48, 49, 50, 51, 52, 53, 54, 55], [0.9999, 1.0, 0.9995, 0.9995, 0.0009481, 0.08734, 0.8538, 0.03205, 0.08823, 0.8906, 0.9758, 1.004, 0.9933, 0.9807, 1.0, 1.0, 1.0, 1.0, 0.9997, 0.9998, 0.9997, 0.9997, 0.9839, 0.9901, 0.9834, 0.9851, 0.5567, 0.6552, 0.5933, 0.6754, 0.5345, 0.929, 0.5316, 0.942]): _vg.add([_i], _w, 'REPLACE')
_vg = ob_leg_left_front1.vertex_groups.new(name='LeftBone.021')
for _i, _w in zip([48, 49, 50, 51], [0.4433, 0.3448, 0.4067, 0.3246]): _vg.add([_i], _w, 'REPLACE')
_vg = ob_leg_left_front1.vertex_groups.new(name='LeftFront2Bone.002')
_vg = ob_leg_left_front1.vertex_groups.new(name='LeftFront2Bone.008')
for _i, _w in zip([4, 6, 7, 12, 13, 14, 15], [0.05973, 0.02999, 0.09837, 0.9314, 0.8701, 0.8545, 0.9129]): _vg.add([_i], _w, 'REPLACE')
_vg = ob_leg_left_front1.vertex_groups.new(name='LeftFront2Bone.010')
_vg = ob_leg_left_front1.vertex_groups.new(name='LeftFront2Bone.018')
_vg = ob_leg_left_front1.vertex_groups.new(name='LeftFront2Bone.022')
_vg = ob_leg_left_front1.vertex_groups.new(name='LeftBack1Bone.003')
_vg = ob_leg_left_front1.vertex_groups.new(name='LeftBack1Bone.011')
_vg = ob_leg_left_front1.vertex_groups.new(name='LeftBack1Bone.013')
_vg = ob_leg_left_front1.vertex_groups.new(name='LeftBack1Bone.019')
_vg = ob_leg_left_front1.vertex_groups.new(name='LeftBack1Bone.024')
_vg = ob_leg_left_front1.vertex_groups.new(name='LeftBack2Bone.004')
_vg = ob_leg_left_front1.vertex_groups.new(name='LeftBack2Bone.014')
_vg = ob_leg_left_front1.vertex_groups.new(name='LeftBack2Bone.016')
_vg = ob_leg_left_front1.vertex_groups.new(name='LeftBack2Bone.020')
_vg = ob_leg_left_front1.vertex_groups.new(name='LeftBack2Bone.023')
_vg = ob_leg_left_front1.vertex_groups.new(name='Bone.001')
_vg = ob_leg_left_front1.vertex_groups.new(name='Bone.002')
_vg = ob_leg_left_front1.vertex_groups.new(name='Bone.003')
_m = ob_leg_left_front1.modifiers.new('Armature', 'ARMATURE')
_m.object = ob_armature

# ---- collection membership
col_collection_1.objects.link(ob_armature)
col_collection_1.objects.link(ob_body)
col_collection_1.objects.link(ob_leg_right_front1)
col_collection_1.objects.link(ob_leg_right_front2)
col_collection_1.objects.link(ob_leg_right_back2)
col_collection_1.objects.link(ob_leg_right_back1)
col_collection_1.objects.link(ob_leg_left_back1)
col_collection_1.objects.link(ob_leg_left_back2)
col_collection_1.objects.link(ob_leg_left_front2)
col_collection_1.objects.link(ob_leg_left_front1)

# ---- scene / render settings (as saved in the file)
scene.frame_start = 1; scene.frame_end = 250; scene.frame_set(1)
scene.render.engine = 'BLENDER_EEVEE_NEXT'
scene.render.resolution_percentage = 50
scene.render.dither_intensity = 0.0
scene.cycles.use_denoising = False
scene.cycles.samples = 128
scene.cycles.sampling_pattern = 'TABULATED_SOBOL'
scene.cycles.use_adaptive_sampling = False
scene.cycles.use_light_tree = False
scene.cycles.blur_glossy = 0.0
scene.cycles.sample_clamp_indirect = 0.0
scene.view_settings.view_transform = 'Standard'
bpy.context.view_layer.update()

# ---- added for rendering (the .blend has no active camera and no usable light): camera, sun
cam_auto = bpy.data.cameras.new('AutoCamera')
cam_auto.lens = 50.0
cam_auto.sensor_width = 36.0
cam_auto.clip_end = 1000.0
ob_auto_camera = bpy.data.objects.new('AutoCamera', cam_auto)
scene.collection.objects.link(ob_auto_camera)
ob_auto_camera.location = (16.419, -19.7567, 14.9714)
ob_auto_camera.rotation_euler = (1.09748, -7.21219e-08, 0.694738)
scene.camera = ob_auto_camera
light_auto_sun = bpy.data.lights.new('AutoSun', 'SUN')
light_auto_sun.energy = 3.0
light_auto_sun.angle = 0.0523599
ob_auto_sun = bpy.data.objects.new('AutoSun', light_auto_sun)
scene.collection.objects.link(ob_auto_sun)
ob_auto_sun.rotation_euler = (0.872665, 0.174533, 0.523599)
bpy.context.view_layer.update()
